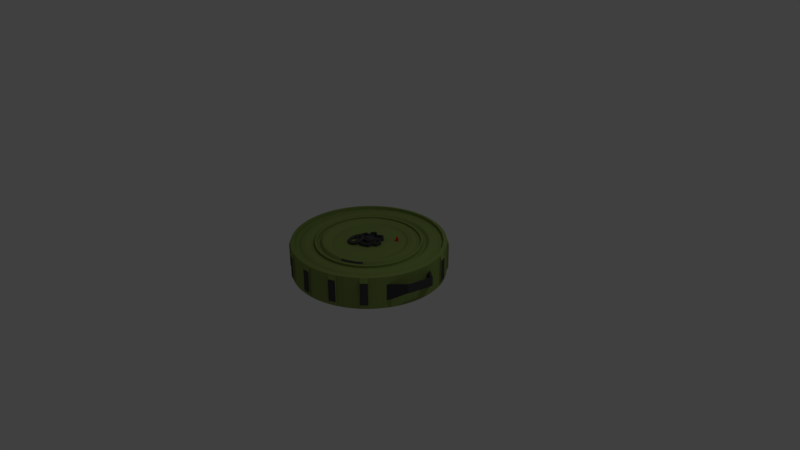 # Source: landmine.blend  (saved by Blender 2.79.0; exported with 4.5.12 LTS)
import bpy
from mathutils import Matrix  # noqa: F401  (used for matrix-valued properties, if any)

bpy.ops.wm.read_factory_settings(use_empty=True)
scene = bpy.context.scene
scene.name = 'Scene'

# ---- collections
col_collection_1 = bpy.data.collections.new('Collection 1'); scene.collection.children.link(col_collection_1)

# ---- materials (node trees are filled in below, after node groups)
mat_material_001 = bpy.data.materials.new('Material.001')
mat_material_001.alpha_threshold = 0.0
mat_material_001.use_transparent_shadow = False
mat_material_001.diffuse_color = (0.2332, 0.3185, 0.08695, 1.0)
mat_material_001.roughness = 0.5
mat_material_002 = bpy.data.materials.new('Material.002')
mat_material_002.alpha_threshold = 0.0
mat_material_002.use_transparent_shadow = False
mat_material_002.diffuse_color = (0.06495, 0.06495, 0.06495, 1.0)
mat_material_002.roughness = 0.5
mat_material_003 = bpy.data.materials.new('Material.003')
mat_material_003.alpha_threshold = 0.0
mat_material_003.use_transparent_shadow = False
mat_material_003.diffuse_color = (0.8, 0.004079, 0.0, 1.0)
mat_material_003.roughness = 0.5

# ---- material node trees

# ---- world
world_world = bpy.data.worlds.new('World'); scene.world = world_world
world_world.color = (0.05088, 0.05088, 0.05088)
world_world.use_sun_shadow = False
world_world.sun_shadow_jitter_overblur = 0.0
world_world.cycles.sampling_method = 'MANUAL'

# ---- cameras
cam_camera = bpy.data.cameras.new('Camera')
cam_camera.clip_end = 100.0
cam_camera.lens = 35.0
cam_camera.sensor_width = 32.0
cam_camera.sensor_height = 18.0
cam_camera.ortho_scale = 7.314
cam_camera.dof.focus_distance = 0.0
cam_camera.dof.aperture_fstop = 128.0

# ---- lights
light_lamp = bpy.data.lights.new('Lamp', 'POINT')
light_lamp.transmission_factor = 0.0
light_lamp.cutoff_distance = 30.0
light_lamp.energy = 100.0
light_lamp.shadow_buffer_clip_start = 1.001
light_lamp.shadow_soft_size = 0.1
light_lamp.shadow_maximum_resolution = 0.006
light_lamp.use_absolute_resolution = True

# ---- meshes
me_cylinder = bpy.data.meshes.new('Cylinder')
me_cylinder.from_pydata([(-3.725e-08, 0.9507, -1.0), (-0.04884, 0.9952, -0.9509), (0.04884, 0.9952, -0.9509), (-3.725e-08, 0.9507, 1.0), (0.04884, 0.9952, 0.9509), (-0.04884, 0.9952, 0.9509), (0.1855, 0.9324, -1.0), (0.1463, 0.9856, -0.9509), (0.2421, 0.9665, -0.9509), (0.1855, 0.9324, 1.0), (0.2421, 0.9665, 0.9509), (0.1463, 0.9856, 0.9509), (0.3638, 0.8783, -1.0), (0.3357, 0.9381, -0.9509), (0.426, 0.9007, -0.9509), (0.3638, 0.8783, 1.0), (0.426, 0.9007, 0.9509), (0.3357, 0.9381, 0.9509), (0.5282, 0.7905, -1.0), (0.5123, 0.8546, -0.9509), (0.5935, 0.8003, -0.9509), (0.5282, 0.7905, 1.0), (0.5935, 0.8003, 0.9509), (0.5123, 0.8546, 0.9509), (0.6722, 0.6722, -1.0), (0.6692, 0.7382, -0.9509), (0.7382, 0.6692, -0.9509), (0.6722, 0.6722, 1.0), (0.7382, 0.6692, 0.9509), (0.6692, 0.7382, 0.9509), (0.7905, 0.5282, -1.0), (0.8003, 0.5935, -0.9509), (0.8546, 0.5123, -0.9509), (0.7905, 0.5282, 1.0), (0.8546, 0.5123, 0.9509), (0.8003, 0.5935, 0.9509), (0.8783, 0.3638, -1.0), (0.9007, 0.426, -0.9509), (0.9381, 0.3357, -0.9509), (0.8783, 0.3638, 1.0), (0.9381, 0.3357, 0.9509), (0.9007, 0.426, 0.9509), (0.9324, 0.1855, -1.0), (0.9665, 0.2421, -0.9509), (0.9856, 0.1463, -0.9509), (0.9324, 0.1855, 1.0), (0.9856, 0.1463, 0.9509), (0.9665, 0.2421, 0.9509), (0.9507, 6.054e-08, -1.0), (0.9952, 0.04884, -0.9509), (0.9952, -0.04884, -0.9509), (0.9507, 6.007e-08, 1.0), (0.9952, -0.04884, 0.9509), (0.9952, 0.04884, 0.9509), (0.9324, -0.1855, -1.0), (0.9856, -0.1463, -0.9509), (0.9665, -0.2421, -0.9509), (0.9324, -0.1855, 1.0), (0.9665, -0.2421, 0.9509), (0.9856, -0.1463, 0.9509), (0.8783, -0.3638, -1.0), (0.9381, -0.3357, -0.9509), (0.9007, -0.426, -0.9509), (0.8783, -0.3638, 1.0), (0.9007, -0.426, 0.9509), (0.9381, -0.3357, 0.9509), (0.7905, -0.5282, -1.0), (0.8546, -0.5123, -0.9509), (0.8003, -0.5935, -0.9509), (0.7905, -0.5282, 1.0), (0.8003, -0.5935, 0.9509), (0.8546, -0.5123, 0.9509), (0.6722, -0.6722, -1.0), (0.7382, -0.6692, -0.9509), (0.6692, -0.7382, -0.9509), (0.6722, -0.6722, 1.0), (0.6692, -0.7382, 0.9509), (0.7382, -0.6692, 0.9509), (0.5282, -0.7905, -1.0), (0.5935, -0.8003, -0.9509), (0.5123, -0.8546, -0.9509), (0.5282, -0.7905, 1.0), (0.5123, -0.8546, 0.9509), (0.5935, -0.8003, 0.9509), (0.3638, -0.8783, -1.0), (0.426, -0.9007, -0.9509), (0.3357, -0.9381, -0.9509), (0.3638, -0.8783, 1.0), (0.3357, -0.9381, 0.9509), (0.426, -0.9007, 0.9509), (0.1855, -0.9324, -1.0), (0.2421, -0.9665, -0.9509), (0.1463, -0.9856, -0.9509), (0.1855, -0.9324, 1.0), (0.1463, -0.9856, 0.9509), (0.2421, -0.9665, 0.9509), (-2.957e-07, -0.9507, -1.0), (0.04884, -0.9952, -0.9509), (-0.04884, -0.9952, -0.9509), (-2.957e-07, -0.9507, 1.0), (-0.04884, -0.9952, 0.9509), (0.04884, -0.9952, 0.9509), (-0.1855, -0.9324, -1.0), (-0.1463, -0.9856, -0.9509), (-0.2421, -0.9665, -0.9509), (-0.1855, -0.9324, 1.0), (-0.2421, -0.9665, 0.9509), (-0.1463, -0.9856, 0.9509), (-0.3638, -0.8783, -1.0), (-0.3357, -0.9381, -0.9509), (-0.426, -0.9007, -0.9509), (-0.3638, -0.8783, 1.0), (-0.426, -0.9007, 0.9509), (-0.3357, -0.9381, 0.9509), (-0.5282, -0.7905, -1.0), (-0.5123, -0.8546, -0.9509), (-0.5935, -0.8003, -0.9509), (-0.5282, -0.7905, 1.0), (-0.5935, -0.8003, 0.9509), (-0.5123, -0.8546, 0.9509), (-0.6722, -0.6722, -1.0), (-0.6692, -0.7382, -0.9509), (-0.7382, -0.6692, -0.9509), (-0.6722, -0.6722, 1.0), (-0.7382, -0.6692, 0.9509), (-0.6692, -0.7382, 0.9509), (-0.7905, -0.5282, -1.0), (-0.8003, -0.5935, -0.9509), (-0.8546, -0.5123, -0.9509), (-0.7905, -0.5282, 1.0), (-0.8546, -0.5123, 0.9509), (-0.8003, -0.5935, 0.9509), (-0.8783, -0.3638, -1.0), (-0.9007, -0.426, -0.9509), (-0.9381, -0.3357, -0.9509), (-0.8783, -0.3638, 1.0), (-0.9381, -0.3357, 0.9509), (-0.9007, -0.426, 0.9509), (-0.9324, -0.1855, -1.0), (-0.9665, -0.242, -0.9509), (-0.9856, -0.1463, -0.9509), (-0.9324, -0.1855, 1.0), (-0.9856, -0.1463, 0.9509), (-0.9665, -0.242, 0.9509), (-0.9507, 8.764e-07, -1.0), (-0.9952, -0.04884, -0.9509), (-0.9952, 0.04884, -0.9509), (-0.9507, 8.759e-07, 1.0), (-0.9952, 0.04884, 0.9509), (-0.9952, -0.04884, 0.9509), (-0.9324, 0.1855, -1.0), (-0.9856, 0.1463, -0.9509), (-0.9665, 0.2421, -0.9509), (-0.9324, 0.1855, 1.0), (-0.9665, 0.2421, 0.9509), (-0.9856, 0.1463, 0.9509), (-0.8783, 0.3638, -1.0), (-0.9381, 0.3357, -0.9509), (-0.9007, 0.426, -0.9509), (-0.8783, 0.3638, 1.0), (-0.9007, 0.426, 0.9509), (-0.9381, 0.3357, 0.9509), (-0.7905, 0.5282, -1.0), (-0.8546, 0.5123, -0.9509), (-0.8003, 0.5935, -0.9509), (-0.7905, 0.5282, 1.0), (-0.8003, 0.5935, 0.9509), (-0.8546, 0.5123, 0.9509), (-0.6722, 0.6722, -1.0), (-0.7382, 0.6692, -0.9509), (-0.6692, 0.7382, -0.9509), (-0.6722, 0.6722, 1.0), (-0.6692, 0.7382, 0.9509), (-0.7382, 0.6692, 0.9509), (-0.5282, 0.7905, -1.0), (-0.5935, 0.8003, -0.9509), (-0.5123, 0.8546, -0.9509), (-0.5282, 0.7905, 1.0), (-0.5123, 0.8546, 0.9509), (-0.5935, 0.8003, 0.9509), (-0.3638, 0.8783, -1.0), (-0.426, 0.9007, -0.9509), (-0.3357, 0.9381, -0.9509), (-0.3638, 0.8783, 1.0), (-0.3357, 0.9381, 0.9509), (-0.426, 0.9007, 0.9509), (-0.1855, 0.9324, -1.0), (-0.242, 0.9665, -0.9509), (-0.1463, 0.9856, -0.9509), (-0.1855, 0.9324, 1.0), (-0.1463, 0.9856, 0.9509), (-0.242, 0.9665, 0.9509), (-1.642e-07, 0.6897, 0.7742), (0.1345, 0.6764, 0.7742), (0.2639, 0.6372, 0.7742), (0.3832, 0.5734, 0.7742), (0.4877, 0.4877, 0.7742), (0.5734, 0.3832, 0.7742), (0.6372, 0.2639, 0.7742), (0.6764, 0.1345, 0.7742), (0.6897, 1.785e-08, 0.7742), (0.6764, -0.1345, 0.7742), (0.6372, -0.2639, 0.7742), (0.5734, -0.3832, 0.7742), (0.4877, -0.4877, 0.7742), (0.3832, -0.5734, 0.7742), (0.2639, -0.6372, 0.7742), (0.1345, -0.6764, 0.7742), (-1.981e-07, -0.6897, 0.7742), (-0.1345, -0.6764, 0.7742), (-0.2639, -0.6372, 0.7742), (-0.3832, -0.5734, 0.7742), (-0.4877, -0.4877, 0.7742), (-0.5734, -0.3832, 0.7742), (-0.6372, -0.2639, 0.7742), (-0.6764, -0.1345, 0.7742), (-0.6897, 6.183e-07, 0.7742), (-0.6764, 0.1345, 0.7742), (-0.6372, 0.2639, 0.7742), (-0.5734, 0.3832, 0.7742), (-0.4877, 0.4877, 0.7742), (-0.3832, 0.5734, 0.7742), (-0.2639, 0.6372, 0.7742), (-0.1345, 0.6764, 0.7742), (-3.764e-08, 0.9507, 0.8165), (0.1855, 0.9324, 0.8165), (0.3638, 0.8783, 0.8165), (0.5282, 0.7905, 0.8165), (0.6722, 0.6722, 0.8165), (0.7905, 0.5282, 0.8165), (0.8783, 0.3638, 0.8165), (0.9324, 0.1855, 0.8165), (0.9507, 6.007e-08, 0.8165), (0.9324, -0.1855, 0.8165), (0.8783, -0.3638, 0.8165), (0.7905, -0.5282, 0.8165), (0.6722, -0.6722, 0.8165), (0.5282, -0.7905, 0.8165), (0.3638, -0.8783, 0.8165), (0.1855, -0.9324, 0.8165), (-2.961e-07, -0.9507, 0.8165), (-0.1855, -0.9324, 0.8165), (-0.3638, -0.8783, 0.8165), (-0.5282, -0.7905, 0.8165), (-0.6722, -0.6722, 0.8165), (-0.7905, -0.5282, 0.8165), (-0.8783, -0.3638, 0.8165), (-0.9324, -0.1855, 0.8165), (-0.9507, 8.759e-07, 0.8165), (-0.9324, 0.1855, 0.8165), (-0.8783, 0.3638, 0.8165), (-0.7905, 0.5282, 0.8165), (-0.6722, 0.6722, 0.8165), (-0.5282, 0.7905, 0.8165), (-0.3638, 0.8783, 0.8165), (-0.1855, 0.9324, 0.8165), (-6.287e-08, 0.89, 0.8165), (0.1736, 0.8729, 0.8165), (0.3406, 0.8222, 0.8165), (0.4944, 0.74, 0.8165), (0.6293, 0.6293, 0.8165), (0.74, 0.4944, 0.8165), (0.8222, 0.3406, 0.8165), (0.8729, 0.1736, 0.8165), (0.89, 5.075e-08, 0.8165), (0.8729, -0.1736, 0.8165), (0.8222, -0.3406, 0.8165), (0.74, -0.4944, 0.8165), (0.6293, -0.6293, 0.8165), (0.4944, -0.74, 0.8165), (0.3406, -0.8222, 0.8165), (0.1736, -0.8729, 0.8165), (-2.763e-07, -0.89, 0.8165), (-0.1736, -0.8729, 0.8165), (-0.3406, -0.8222, 0.8165), (-0.4944, -0.74, 0.8165), (-0.6293, -0.6293, 0.8165), (-0.74, -0.4944, 0.8165), (-0.8222, -0.3406, 0.8165), (-0.8729, -0.1736, 0.8165), (-0.89, 8.216e-07, 0.8165), (-0.8729, 0.1736, 0.8165), (-0.8222, 0.3406, 0.8165), (-0.74, 0.4944, 0.8165), (-0.6293, 0.6293, 0.8165), (-0.4944, 0.74, 0.8165), (-0.3406, 0.8222, 0.8165), (-0.1736, 0.8729, 0.8165), (-7.555e-08, 0.8622, 0.872), (0.1682, 0.8456, 0.872), (0.3299, 0.7966, 0.872), (0.479, 0.7169, 0.872), (0.6097, 0.6097, 0.872), (0.7169, 0.479, 0.872), (0.7966, 0.3299, 0.872), (0.8456, 0.1682, 0.872), (0.8622, 4.649e-08, 0.872), (0.8456, -0.1682, 0.872), (0.7966, -0.3299, 0.872), (0.7169, -0.479, 0.872), (0.6097, -0.6097, 0.872), (0.479, -0.7169, 0.872), (0.3299, -0.7966, 0.872), (0.1682, -0.8456, 0.872), (-2.661e-07, -0.8622, 0.872), (-0.1682, -0.8456, 0.872), (-0.3299, -0.7966, 0.872), (-0.479, -0.7169, 0.872), (-0.6097, -0.6097, 0.872), (-0.7169, -0.479, 0.872), (-0.7966, -0.3299, 0.872), (-0.8456, -0.1682, 0.872), (-0.8622, 7.949e-07, 0.872), (-0.8456, 0.1682, 0.872), (-0.7966, 0.3299, 0.872), (-0.7169, 0.479, 0.872), (-0.6097, 0.6097, 0.872), (-0.479, 0.7169, 0.872), (-0.3299, 0.7966, 0.872), (-0.1682, 0.8456, 0.872), (-1.001e-07, 0.8098, 0.9148), (0.158, 0.7942, 0.9148), (0.3099, 0.7482, 0.9148), (0.4499, 0.6733, 0.9148), (0.5726, 0.5726, 0.9148), (0.6733, 0.4499, 0.9148), (0.7482, 0.3099, 0.9148), (0.7942, 0.158, 0.9148), (0.8098, 3.825e-08, 0.9148), (0.7942, -0.158, 0.9148), (0.7482, -0.3099, 0.9148), (0.6733, -0.4499, 0.9148), (0.5726, -0.5726, 0.9148), (0.4499, -0.6733, 0.9148), (0.3099, -0.7482, 0.9148), (0.158, -0.7942, 0.9148), (-2.473e-07, -0.8098, 0.9148), (-0.158, -0.7942, 0.9148), (-0.3099, -0.7482, 0.9148), (-0.4499, -0.6733, 0.9148), (-0.5726, -0.5726, 0.9148), (-0.6733, -0.4499, 0.9148), (-0.7482, -0.3099, 0.9148), (-0.7942, -0.158, 0.9148), (-0.8098, 7.431e-07, 0.9148), (-0.7942, 0.158, 0.9148), (-0.7482, 0.3099, 0.9148), (-0.6733, 0.4499, 0.9148), (-0.5726, 0.5726, 0.9148), (-0.4499, 0.6733, 0.9148), (-0.3099, 0.7482, 0.9148), (-0.158, 0.7942, 0.9148), (-1.206e-07, 0.7688, 0.9148), (0.15, 0.754, 0.9148), (0.2942, 0.7103, 0.9148), (0.4271, 0.6392, 0.9148), (0.5436, 0.5436, 0.9148), (0.6392, 0.4271, 0.9148), (0.7103, 0.2942, 0.9148), (0.754, 0.15, 0.9148), (0.7688, 3.149e-08, 0.9148), (0.754, -0.15, 0.9148), (0.7103, -0.2942, 0.9148), (0.6392, -0.4271, 0.9148), (0.5436, -0.5436, 0.9148), (0.4271, -0.6392, 0.9148), (0.2942, -0.7103, 0.9148), (0.15, -0.754, 0.9148), (-2.315e-07, -0.7688, 0.9148), (-0.15, -0.754, 0.9148), (-0.2942, -0.7103, 0.9148), (-0.4271, -0.6392, 0.9148), (-0.5436, -0.5436, 0.9148), (-0.6392, -0.4271, 0.9148), (-0.7103, -0.2942, 0.9148), (-0.754, -0.15, 0.9148), (-0.7688, 6.998e-07, 0.9148), (-0.754, 0.15, 0.9148), (-0.7103, 0.2942, 0.9148), (-0.6392, 0.4271, 0.9148), (-0.5436, 0.5436, 0.9148), (-0.4271, 0.6392, 0.9148), (-0.2942, 0.7103, 0.9148), (-0.15, 0.754, 0.9148), (-1.398e-07, 0.7326, 0.7742), (0.1429, 0.7185, 0.7742), (0.2803, 0.6768, 0.7742), (0.407, 0.6091, 0.7742), (0.518, 0.518, 0.7742), (0.6091, 0.407, 0.7742), (0.6768, 0.2803, 0.7742), (0.7185, 0.1429, 0.7742), (0.7326, 2.54e-08, 0.7742), (0.7185, -0.1429, 0.7742), (0.6768, -0.2803, 0.7742), (0.6091, -0.407, 0.7742), (0.518, -0.518, 0.7742), (0.407, -0.6091, 0.7742), (0.2803, -0.6768, 0.7742), (0.1429, -0.7185, 0.7742), (-2.166e-07, -0.7326, 0.7742), (-0.1429, -0.7185, 0.7742), (-0.2803, -0.6768, 0.7742), (-0.407, -0.6091, 0.7742), (-0.518, -0.518, 0.7742), (-0.6091, -0.407, 0.7742), (-0.6768, -0.2803, 0.7742), (-0.7185, -0.1429, 0.7742), (-0.7326, 6.594e-07, 0.7742), (-0.7185, 0.1429, 0.7742), (-0.6768, 0.2803, 0.7742), (-0.6091, 0.407, 0.7742), (-0.518, 0.518, 0.7742), (-0.407, 0.6091, 0.7742), (-0.2803, 0.6768, 0.7742), (-0.1429, 0.7185, 0.7742), (-1.799e-07, 0.6629, 0.9146), (0.1293, 0.6502, 0.9146), (0.2537, 0.6124, 0.9146), (0.3683, 0.5512, 0.9146), (0.4687, 0.4687, 0.9146), (0.5512, 0.3683, 0.9146), (0.6124, 0.2537, 0.9146), (0.6502, 0.1293, 0.9146), (0.6629, 1.304e-08, 0.9146), (0.6502, -0.1293, 0.9146), (0.6124, -0.2537, 0.9146), (0.5512, -0.3683, 0.9146), (0.4687, -0.4687, 0.9146), (0.3683, -0.5512, 0.9146), (0.2537, -0.6124, 0.9146), (0.1293, -0.6502, 0.9146), (-1.86e-07, -0.6629, 0.9146), (-0.1293, -0.6502, 0.9146), (-0.2537, -0.6124, 0.9146), (-0.3683, -0.5512, 0.9146), (-0.4687, -0.4687, 0.9146), (-0.5512, -0.3683, 0.9146), (-0.6124, -0.2537, 0.9146), (-0.6502, -0.1293, 0.9146), (-0.6629, 5.911e-07, 0.9146), (-0.6502, 0.1293, 0.9146), (-0.6124, 0.2537, 0.9146), (-0.5512, 0.3683, 0.9146), (-0.4687, 0.4687, 0.9146), (-0.3683, 0.5512, 0.9146), (-0.2537, 0.6124, 0.9146), (-0.1293, 0.6502, 0.9146), (-1.641e-07, 0.6897, 0.9146), (0.1345, 0.6764, 0.9146), (0.2639, 0.6372, 0.9146), (0.3832, 0.5734, 0.9146), (0.4877, 0.4877, 0.9146), (0.5734, 0.3832, 0.9146), (0.6372, 0.2639, 0.9146), (0.6764, 0.1345, 0.9146), (0.6897, 1.785e-08, 0.9146), (0.6764, -0.1345, 0.9146), (0.6372, -0.2639, 0.9146), (0.5734, -0.3832, 0.9146), (0.4877, -0.4877, 0.9146), (0.3832, -0.5734, 0.9146), (0.2639, -0.6372, 0.9146), (0.1345, -0.6764, 0.9146), (-1.98e-07, -0.6897, 0.9146), (-0.1345, -0.6764, 0.9146), (-0.2639, -0.6372, 0.9146), (-0.3832, -0.5734, 0.9146), (-0.4877, -0.4877, 0.9146), (-0.5734, -0.3832, 0.9146), (-0.6372, -0.2639, 0.9146), (-0.6764, -0.1345, 0.9146), (-0.6897, 6.183e-07, 0.9146), (-0.6764, 0.1345, 0.9146), (-0.6372, 0.2639, 0.9146), (-0.5734, 0.3832, 0.9146), (-0.4877, 0.4877, 0.9146), (-0.3832, 0.5734, 0.9146), (-0.2639, 0.6372, 0.9146), (-0.1345, 0.6764, 0.9146), (-1.943e-07, 0.6254, 0.8065), (0.122, 0.6134, 0.8065), (0.2393, 0.5778, 0.8065), (0.3475, 0.52, 0.8065), (0.4422, 0.4422, 0.8065), (0.52, 0.3475, 0.8065), (0.5778, 0.2393, 0.8065), (0.6134, 0.122, 0.8065), (0.6254, 5.881e-09, 0.8065), (0.6134, -0.122, 0.8065), (0.5778, -0.2393, 0.8065), (0.52, -0.3475, 0.8065), (0.4107, -0.4603, 0.8412), (0.3441, -0.515, 0.8412), (0.237, -0.5722, 0.8412), (0.1546, -0.5972, 0.8412), (-1.775e-07, -0.6254, 0.8065), (-0.122, -0.6134, 0.8065), (-0.2393, -0.5778, 0.8065), (-0.3475, -0.52, 0.8065), (-0.4422, -0.4422, 0.8065), (-0.52, -0.3475, 0.8065), (-0.5778, -0.2393, 0.8065), (-0.6134, -0.122, 0.8065), (-0.6254, 5.596e-07, 0.8065), (-0.6134, 0.122, 0.8065), (-0.5778, 0.2393, 0.8065), (-0.52, 0.3475, 0.8065), (-0.4422, 0.4422, 0.8065), (-0.3475, 0.52, 0.8065), (-0.2393, 0.5778, 0.8065), (-0.122, 0.6134, 0.8065), (-1.8e-07, 0.6629, 0.8065), (0.1293, 0.6502, 0.8065), (0.2537, 0.6124, 0.8065), (0.3683, 0.5512, 0.8065), (0.4687, 0.4687, 0.8065), (0.5512, 0.3683, 0.8065), (0.6124, 0.2537, 0.8065), (0.6502, 0.1293, 0.8065), (0.6629, 1.304e-08, 0.8065), (0.6502, -0.1293, 0.8065), (0.6124, -0.2537, 0.8065), (0.5512, -0.3683, 0.8065), (0.4687, -0.4687, 0.8065), (0.3683, -0.5512, 0.8065), (0.2537, -0.6124, 0.8065), (0.1293, -0.6502, 0.8065), (-1.86e-07, -0.6629, 0.8065), (-0.1293, -0.6502, 0.8065), (-0.2537, -0.6124, 0.8065), (-0.3683, -0.5512, 0.8065), (-0.4687, -0.4687, 0.8065), (-0.5512, -0.3683, 0.8065), (-0.6124, -0.2537, 0.8065), (-0.6502, -0.1293, 0.8065), (-0.6629, 5.911e-07, 0.8065), (-0.6502, 0.1293, 0.8065), (-0.6124, 0.2537, 0.8065), (-0.5512, 0.3683, 0.8065), (-0.4687, 0.4687, 0.8065), (-0.3683, 0.5512, 0.8065), (-0.2537, 0.6124, 0.8065), (-0.1293, 0.6502, 0.8065), (-2.43e-07, 0.4741, 0.8282), (0.09249, 0.465, 0.8282), (0.1814, 0.438, 0.8282), (0.2634, 0.3942, 0.8282), (0.3352, 0.3352, 0.8282), (0.3942, 0.2634, 0.8282), (0.438, 0.1814, 0.8282), (0.465, 0.09249, 0.8282), (0.4741, -1.305e-08, 0.8282), (0.465, -0.09249, 0.8282), (0.438, -0.1814, 0.8282), (0.3942, -0.2634, 0.8282), (0.3352, -0.3352, 0.8282), (0.2634, -0.3942, 0.8282), (0.1814, -0.438, 0.8282), (0.09249, -0.465, 0.8282), (-1.323e-07, -0.4741, 0.8282), (-0.09249, -0.465, 0.8282), (-0.1814, -0.438, 0.8282), (-0.2634, -0.3942, 0.8282), (-0.3352, -0.3352, 0.8282), (-0.3942, -0.2634, 0.8282), (-0.438, -0.1814, 0.8282), (-0.465, -0.09249, 0.8282), (-0.4741, 4.438e-07, 0.8282), (-0.465, 0.09249, 0.8282), (-0.438, 0.1814, 0.8282), (-0.3942, 0.2634, 0.8282), (-0.3352, 0.3352, 0.8282), (-0.2634, 0.3942, 0.8282), (-0.1814, 0.438, 0.8282), (-0.09249, 0.465, 0.8282), (-1.831e-07, 0.597, 0.9683), (0.1165, 0.5855, 0.9683), (0.2285, 0.5516, 0.9683), (0.3317, 0.4964, 0.9683), (0.4221, 0.4221, 0.9683), (0.4964, 0.3317, 0.9683), (0.5516, 0.2285, 0.9683), (0.5855, 0.1165, 0.9683), (0.597, 1.458e-08, 0.9683), (0.5855, -0.1165, 0.9683), (0.5516, -0.2285, 0.9683), (0.4964, -0.3317, 0.9683), (0.3992, -0.4488, 0.9335), (0.335, -0.5014, 0.9335), (0.2308, -0.5571, 0.9335), (0.1514, -0.5813, 0.9335), (-1.67e-07, -0.597, 0.9683), (-0.1165, -0.5855, 0.9683), (-0.2285, -0.5516, 0.9683), (-0.3317, -0.4964, 0.9683), (-0.4221, -0.4221, 0.9683), (-0.4964, -0.3317, 0.9683), (-0.5516, -0.2285, 0.9683), (-0.5855, -0.1165, 0.9683), (-0.597, 5.431e-07, 0.9683), (-0.5855, 0.1165, 0.9683), (-0.5516, 0.2285, 0.9683), (-0.4964, 0.3317, 0.9683), (-0.4221, 0.4221, 0.9683), (-0.3317, 0.4964, 0.9683), (-0.2285, 0.5516, 0.9683), (-0.1165, 0.5855, 0.9683), (-1.974e-07, 0.5653, 0.9683), (0.1103, 0.5544, 0.9683), (0.2163, 0.5222, 0.9683), (0.314, 0.47, 0.9683), (0.3997, 0.3997, 0.9683), (0.47, 0.314, 0.9683), (0.5222, 0.2163, 0.9683), (0.5544, 0.1103, 0.9683), (0.5653, 7.93e-09, 0.9683), (0.5544, -0.1103, 0.9683), (0.5222, -0.2163, 0.9683), (0.47, -0.314, 0.9683), (0.3997, -0.3997, 0.9683), (0.314, -0.47, 0.9683), (0.2163, -0.5222, 0.9683), (0.1103, -0.5544, 0.9683), (-1.587e-07, -0.5653, 0.9683), (-0.1103, -0.5544, 0.9683), (-0.2163, -0.5222, 0.9683), (-0.314, -0.47, 0.9683), (-0.3997, -0.3997, 0.9683), (-0.47, -0.314, 0.9683), (-0.5222, -0.2163, 0.9683), (-0.5544, -0.1103, 0.9683), (-0.5653, 5.134e-07, 0.9683), (-0.5544, 0.1103, 0.9683), (-0.5222, 0.2163, 0.9683), (-0.47, 0.314, 0.9683), (-0.3997, 0.3997, 0.9683), (-0.314, 0.47, 0.9683), (-0.2163, 0.5222, 0.9683), (-0.1103, 0.5544, 0.9683), (-2.284e-07, 0.5012, 0.9038), (0.09778, 0.4916, 0.9038), (0.1918, 0.4631, 0.9038), (0.2785, 0.4168, 0.9038), (0.3544, 0.3544, 0.9038), (0.4168, 0.2785, 0.9038), (0.4631, 0.1918, 0.9038), (0.4916, 0.09778, 0.9038), (0.5012, -6.45e-09, 0.9038), (0.4916, -0.09778, 0.9038), (0.4631, -0.1918, 0.9038), (0.4168, -0.2785, 0.9038), (0.3544, -0.3544, 0.9038), (0.2785, -0.4168, 0.9038), (0.1918, -0.4631, 0.9038), (0.09778, -0.4916, 0.9038), (-1.41e-07, -0.5012, 0.9038), (-0.09779, -0.4916, 0.9038), (-0.1918, -0.4631, 0.9038), (-0.2785, -0.4168, 0.9038), (-0.3544, -0.3544, 0.9038), (-0.4168, -0.2785, 0.9038), (-0.4631, -0.1918, 0.9038), (-0.4916, -0.09778, 0.9038), (-0.5012, 4.667e-07, 0.9038), (-0.4916, 0.09779, 0.9038), (-0.4631, 0.1918, 0.9038), (-0.4168, 0.2785, 0.9038), (-0.3544, 0.3544, 0.9038), (-0.2785, 0.4168, 0.9038), (-0.1918, 0.4631, 0.9038), (-0.09778, 0.4916, 0.9038), (0.9007, -0.426, 0.0), (0.8777, -0.4691, -0.9509), (0.8777, -0.4691, 0.9509), (0.8546, -0.5123, 0.0), (1.104, -0.3561, 0.4345), (0.9007, -0.426, -0.4755), (0.8661, -0.4907, -0.9509), (0.8892, -0.4475, 0.9509), (0.8546, -0.5123, 0.4755), (0.9007, -0.426, 0.4755), (0.8892, -0.4475, -0.9509), (0.8661, -0.4907, 0.9509), (0.8546, -0.5123, -0.4755), (0.8661, -0.4907, 0.0), (0.8892, -0.4475, 0.0), (0.8777, -0.4691, -0.4755), (0.8777, -0.4691, 0.4755), (0.8892, -0.4475, 0.4755), (0.8892, -0.4475, -0.4755), (0.8661, -0.4907, -0.4755), (0.8661, -0.4907, 0.4755), (0.9856, 0.1463, 0.0), (0.9904, 0.09755, -0.9509), (0.9904, 0.09755, 0.9509), (0.9952, 0.04884, 0.0), (1.11, -0.3438, 0.4345), (0.9856, 0.1463, -0.4755), (0.9928, 0.07319, -0.9509), (0.988, 0.1219, 0.9509), (0.9952, 0.04884, 0.4755), (0.9856, 0.1463, 0.4755), (0.988, 0.1219, -0.9509), (0.9928, 0.07319, 0.9509), (0.9952, 0.04884, -0.4755), (0.9928, 0.07319, 0.0), (0.988, 0.1219, 0.0), (0.9904, 0.09755, -0.4755), (0.9904, 0.09755, 0.4755), (0.988, 0.1219, 0.4755), (0.988, 0.1219, -0.4755), (0.9928, 0.07319, -0.4755), (0.9928, 0.07319, 0.4755), (1.101, -0.3419, 0.4345), (1.094, -0.3542, 0.706), (1.088, -0.3665, 0.4345), (1.094, -0.3542, 0.1631), (1.101, -0.3419, 0.706), (1.101, -0.3419, 0.1631), (1.088, -0.3665, 0.1631), (1.088, -0.3665, 0.706), (1.157, -0.01677, 0.4345), (1.159, -0.03067, 0.706), (1.16, -0.04457, 0.4345), (1.159, -0.03067, 0.1631), (1.157, -0.01677, 0.706), (1.157, -0.01677, 0.1631), (1.16, -0.04457, 0.1631), (1.16, -0.04457, 0.706), (1.104, -0.3561, 0.706), (1.097, -0.3684, 0.4345), (1.104, -0.3561, 0.1631), (1.11, -0.3438, 0.706), (1.11, -0.3438, 0.1631), (1.097, -0.3684, 0.1631), (1.097, -0.3684, 0.706), (1.167, -0.01869, 0.4345), (1.168, -0.03259, 0.4345), (1.168, -0.03259, 0.706), (1.17, -0.0465, 0.4345), (1.168, -0.03259, 0.1631), (1.167, -0.01869, 0.706), (1.167, -0.01869, 0.1631), (1.17, -0.0465, 0.1631), (1.17, -0.0465, 0.706), (1.17, -0.04593, 0.4345), (1.16, -0.044, 0.4345), (1.16, -0.044, 0.706), (1.16, -0.044, 0.1631), (1.17, -0.04593, 0.706), (1.17, -0.04593, 0.1631), (-0.1024, 0.1407, 0.8279), (-0.05329, 0.1826, 0.8275), (0.00786, 0.1396, 0.8282), (0.07273, 0.1821, 0.8282), (0.129, 0.1372, 0.8282), (0.1103, 0.07415, 0.829), (0.1838, 0.03979, 0.8282), (0.1827, -0.03777, 0.8282), (0.1317, -0.06692, 0.8282), (0.1264, -0.1237, 0.8282), (0.03264, -0.1712, 0.8282), (-0.009643, -0.1329, 0.8282), (-0.06666, -0.1414, 0.8282), (-0.1224, -0.09397, 0.8282), (-0.09489, -0.0263, 0.8282), (-0.1587, 0.005361, 0.8282), (-0.138, 0.07914, 0.8281), (-0.0813, 0.07702, 0.8282), (-0.08404, 0.1355, 1.036), (-0.05235, 0.1626, 1.036), (0.00754, 0.1205, 1.037), (0.0718, 0.1626, 1.037), (0.1108, 0.1315, 1.037), (0.09121, 0.06559, 1.037), (0.1678, 0.02977, 1.037), (0.167, -0.0285, 1.037), (0.1167, -0.05725, 1.037), (0.1115, -0.1136, 1.037), (0.0352, -0.1522, 1.037), (-0.004567, -0.1161, 1.037), (-0.06188, -0.1247, 1.037), (-0.1034, -0.08933, 1.037), (-0.0747, -0.01864, 1.037), (-0.1399, 0.01372, 1.037), (-0.1262, 0.06285, 1.037), (-0.05908, 0.06035, 1.037), (-0.1024, 0.1407, 1.036), (-0.05329, 0.1826, 1.036), (0.007852, 0.1396, 1.037), (0.07272, 0.1821, 1.037), (0.129, 0.1372, 1.037), (0.1103, 0.07416, 1.037), (0.1838, 0.03979, 1.037), (0.1827, -0.03776, 1.037), (0.1317, -0.06692, 1.037), (0.1264, -0.1237, 1.037), (0.03264, -0.1712, 1.037), (-0.009651, -0.1329, 1.037), (-0.06666, -0.1414, 1.037), (-0.1224, -0.09397, 1.037), (-0.0949, -0.0263, 1.037), (-0.1587, 0.005364, 1.037), (-0.138, 0.07914, 1.037), (-0.0813, 0.07703, 1.037), (-0.08403, 0.1355, 0.8733), (-0.05234, 0.1626, 0.8729), (0.007547, 0.1205, 0.8736), (0.07181, 0.1626, 0.8736), (0.1108, 0.1315, 0.8736), (0.09121, 0.06559, 0.8744), (0.1678, 0.02977, 0.8736), (0.167, -0.0285, 0.8736), (0.1167, -0.05726, 0.8736), (0.1115, -0.1136, 0.8736), (0.03521, -0.1522, 0.8736), (-0.004561, -0.1161, 0.8736), (-0.06187, -0.1247, 0.8736), (-0.1034, -0.08933, 0.8736), (-0.07469, -0.01864, 0.8736), (-0.1399, 0.01372, 0.8736), (-0.1262, 0.06285, 0.8735), (-0.05908, 0.06035, 0.8737), (0.2444, 0.2411, 0.8282), (0.2242, 0.2561, 0.8282), (0.2421, 0.2863, 0.8282), (0.2674, 0.2627, 0.8282), (0.2444, 0.2463, 1.06), (0.2294, 0.2575, 1.06), (0.2427, 0.2799, 1.06), (0.2615, 0.2624, 1.06), (1.863e-09, 0.07008, 0.3964), (5.867e-09, 0.05097, 1.024), (0.01367, 0.06873, 0.3964), (0.009945, 0.05, 1.024), (0.02682, 0.06474, 0.3964), (0.01951, 0.04709, 1.024), (0.03893, 0.05827, 0.3964), (0.02832, 0.04238, 1.024), (0.04955, 0.04955, 0.3964), (0.03604, 0.03604, 1.024), (0.05827, 0.03893, 0.3964), (0.04238, 0.02832, 1.024), (0.06474, 0.02682, 0.3964), (0.04709, 0.01951, 1.024), (0.06873, 0.01367, 0.3964), (0.05, 0.009945, 1.024), (0.07008, -7.451e-09, 0.3964), (0.05097, -7.451e-09, 1.024), (0.06873, -0.01367, 0.3964), (0.05, -0.009945, 1.024), (0.06474, -0.02682, 0.3964), (0.04709, -0.01951, 1.024), (0.05827, -0.03893, 0.3964), (0.04238, -0.02832, 1.024), (0.04955, -0.04955, 0.3964), (0.03604, -0.03604, 1.024), (0.03893, -0.05827, 0.3964), (0.02832, -0.04238, 1.024), (0.02682, -0.06474, 0.3964), (0.01951, -0.04709, 1.024), (0.01367, -0.06873, 0.3964), (0.009945, -0.05, 1.024), (-2.794e-08, -0.07008, 0.3964), (1.332e-08, -0.05097, 1.024), (-0.01367, -0.06873, 0.3964), (-0.009945, -0.05, 1.024), (-0.02682, -0.06474, 0.3964), (-0.01951, -0.04709, 1.024), (-0.03893, -0.05827, 0.3964), (-0.02832, -0.04238, 1.024), (-0.04955, -0.04955, 0.3964), (-0.03604, -0.03604, 1.024), (-0.05827, -0.03893, 0.3964), (-0.04238, -0.02832, 1.024), (-0.06474, -0.02682, 0.3964), (-0.04709, -0.01951, 1.024), (-0.06873, -0.01367, 0.3964), (-0.05, -0.009945, 1.024), (-0.07008, 5.215e-08, 0.3964), (-0.05097, 1.09e-08, 1.024), (-0.06873, 0.01367, 0.3964), (-0.05, 0.009945, 1.024), (-0.06474, 0.02682, 0.3964), (-0.04709, 0.01951, 1.024), (-0.05827, 0.03893, 0.3964), (-0.04238, 0.02832, 1.024), (-0.04955, 0.04955, 0.3964), (-0.03604, 0.03604, 1.024), (-0.03893, 0.05827, 0.3964), (-0.02832, 0.04238, 1.024), (-0.02682, 0.06474, 0.3964), (-0.01951, 0.04709, 1.024), (-0.01367, 0.06873, 0.3964), (-0.009945, 0.05, 1.024), (0.01367, 0.06873, 1.024), (1.863e-09, 0.07008, 1.024), (0.02682, 0.06474, 1.024), (0.03893, 0.05827, 1.024), (0.04955, 0.04955, 1.024), (0.05827, 0.03893, 1.024), (0.06474, 0.02682, 1.024), (0.06873, 0.01367, 1.024), (0.07008, -7.451e-09, 1.024), (0.06873, -0.01367, 1.024), (0.06474, -0.02682, 1.024), (0.05827, -0.03893, 1.024), (0.04955, -0.04955, 1.024), (0.03893, -0.05827, 1.024), (0.02682, -0.06474, 1.024), (0.01367, -0.06873, 1.024), (-2.794e-08, -0.07008, 1.024), (-0.01367, -0.06873, 1.024), (-0.02682, -0.06474, 1.024), (-0.03893, -0.05827, 1.024), (-0.04955, -0.04955, 1.024), (-0.05827, -0.03893, 1.024), (-0.06474, -0.02682, 1.024), (-0.06873, -0.01367, 1.024), (-0.07008, 5.215e-08, 1.024), (-0.06873, 0.01367, 1.024), (-0.06474, 0.02682, 1.024), (-0.05827, 0.03893, 1.024), (-0.04955, 0.04955, 1.024), (-0.03893, 0.05827, 1.024), (-0.02682, 0.06474, 1.024), (-0.01367, 0.06873, 1.024), (0.006742, 0.0339, 1.119), (2.403e-09, 0.03456, 1.119), (0.01323, 0.03193, 1.119), (0.0192, 0.02874, 1.119), (0.02444, 0.02444, 1.119), (0.02874, 0.0192, 1.119), (0.03193, 0.01323, 1.119), (0.0339, 0.006742, 1.119), (0.03456, -8.425e-09, 1.119), (0.0339, -0.006742, 1.119), (0.03193, -0.01323, 1.119), (0.02874, -0.0192, 1.119), (0.02444, -0.02444, 1.119), (0.0192, -0.02874, 1.119), (0.01323, -0.03193, 1.119), (0.006742, -0.0339, 1.119), (7.455e-09, -0.03456, 1.119), (-0.006742, -0.0339, 1.119), (-0.01323, -0.03193, 1.119), (-0.0192, -0.02874, 1.119), (-0.02444, -0.02444, 1.119), (-0.02874, -0.0192, 1.119), (-0.03193, -0.01323, 1.119), (-0.0339, -0.006742, 1.119), (-0.03456, 4.013e-09, 1.119), (-0.0339, 0.006742, 1.119), (-0.03193, 0.01323, 1.119), (-0.02874, 0.0192, 1.119), (-0.02444, 0.02444, 1.119), (-0.0192, 0.02874, 1.119), (-0.01323, 0.03193, 1.119), (-0.006742, 0.0339, 1.119), (0.006792, -0.1298, 1.083), (0.006435, -0.1276, 1.031), (0.0002487, -0.126, 0.987), (-0.01011, -0.1255, 0.962), (-0.02187, -0.126, 0.9632), (-0.03187, -0.1276, 0.99), (-0.03744, -0.1298, 1.035), (-0.03708, -0.132, 1.087), (-0.0309, -0.1336, 1.132), (-0.02054, -0.1342, 1.157), (-0.00878, -0.1336, 1.155), (0.001222, -0.132, 1.128), (0.006509, -0.1444, 1.07), (0.00616, -0.1418, 1.018), (-5.618e-06, -0.1392, 0.9749), (-0.01034, -0.1371, 0.9513), (-0.02206, -0.1362, 0.9538), (-0.03205, -0.1368, 0.9817), (-0.03761, -0.1386, 1.027), (-0.03726, -0.1411, 1.079), (-0.03109, -0.1438, 1.122), (-0.02076, -0.1458, 1.146), (-0.009035, -0.1467, 1.143), (0.0009474, -0.1462, 1.115), (0.004339, -0.1587, 1.054), (0.004049, -0.1558, 1.003), (-0.001958, -0.152, 0.9612), (-0.01207, -0.1486, 0.9392), (-0.02358, -0.1463, 0.9432), (-0.03341, -0.1457, 0.9721), (-0.03891, -0.1471, 1.018), (-0.03862, -0.1501, 1.069), (-0.03261, -0.1538, 1.112), (-0.0225, -0.1573, 1.134), (-0.01099, -0.1596, 1.13), (-0.001164, -0.1601, 1.101), (0.0003196, -0.1725, 1.038), (0.0001366, -0.1692, 0.9871), (-0.005576, -0.1645, 0.9462), (-0.01529, -0.1596, 0.9258), (-0.0264, -0.1559, 0.9314), (-0.03593, -0.1544, 0.9616), (-0.04132, -0.1554, 1.008), (-0.04114, -0.1588, 1.059), (-0.03543, -0.1635, 1.1), (-0.02571, -0.1683, 1.12), (-0.01461, -0.172, 1.115), (-0.005076, -0.1736, 1.084), (-0.005482, -0.1856, 1.02), (-0.005509, -0.1819, 0.9696), (-0.0108, -0.1763, 0.93), (-0.01993, -0.1701, 0.9114), (-0.03046, -0.1651, 0.9188), (-0.03956, -0.1626, 0.9504), (-0.0448, -0.1633, 0.9975), (-0.04478, -0.167, 1.048), (-0.03949, -0.1726, 1.087), (-0.03036, -0.1788, 1.106), (-0.01983, -0.1838, 1.098), (-0.01072, -0.1863, 1.067), (-0.01296, -0.1978, 1.001), (-0.01279, -0.1938, 0.9512), (-0.01753, -0.1872, 0.9129), (-0.02592, -0.1798, 0.8962), (-0.0357, -0.1736, 0.9056), (-0.04425, -0.1702, 0.9385), (-0.04929, -0.1706, 0.9861), (-0.04947, -0.1746, 1.036), (-0.04473, -0.1811, 1.074), (-0.03634, -0.1885, 1.091), (-0.02656, -0.1947, 1.081), (-0.018, -0.1981, 1.048), (-0.022, -0.2087, 0.9812), (-0.02159, -0.2044, 0.9321), (-0.02567, -0.1971, 0.8953), (-0.03315, -0.1886, 0.8805), (-0.04202, -0.1813, 0.8919), (-0.04992, -0.1771, 0.9262), (-0.05472, -0.1772, 0.9744), (-0.05513, -0.1815, 1.023), (-0.05105, -0.1888, 1.06), (-0.04357, -0.1973, 1.075), (-0.03469, -0.2046, 1.064), (-0.0268, -0.2088, 1.029), (-0.03244, -0.2184, 0.9613), (-0.03174, -0.2138, 0.9128), (-0.03506, -0.2057, 0.8774), (-0.04149, -0.1963, 0.8646), (-0.04933, -0.188, 0.8779), (-0.05646, -0.1831, 0.9137), (-0.06098, -0.1829, 0.9624), (-0.06167, -0.1875, 1.011), (-0.05836, -0.1956, 1.046), (-0.05192, -0.205, 1.059), (-0.04409, -0.2133, 1.046), (-0.03696, -0.2182, 1.01), (-0.0441, -0.2265, 0.9415), (-0.04309, -0.2217, 0.8935), (-0.04555, -0.213, 0.8595), (-0.05082, -0.2028, 0.8488), (-0.05749, -0.1937, 0.8641), (-0.06377, -0.1882, 0.9013), (-0.06797, -0.1878, 0.9505), (-0.06898, -0.1926, 0.9985), (-0.06652, -0.2012, 1.032), (-0.06125, -0.2115, 1.043), (-0.05458, -0.2206, 1.028), (-0.0483, -0.2261, 0.9907), (-0.05677, -0.2329, 0.922), (-0.05543, -0.228, 0.8746), (-0.05696, -0.2189, 0.842), (-0.06096, -0.208, 0.8332), (-0.06636, -0.1982, 0.8505), (-0.07171, -0.1923, 0.8891), (-0.07558, -0.1917, 0.9389), (-0.07693, -0.1966, 0.9864), (-0.07539, -0.2058, 1.019), (-0.07139, -0.2167, 1.028), (-0.06599, -0.2264, 1.01), (-0.06064, -0.2323, 0.9718), (-0.07026, -0.2376, 0.9033), (-0.06855, -0.2326, 0.8563), (-0.06909, -0.2231, 0.8252), (-0.07175, -0.2117, 0.8182), (-0.0758, -0.2015, 0.8374), (-0.08016, -0.1952, 0.8774), (-0.08367, -0.1945, 0.9276), (-0.08538, -0.1996, 0.9746), (-0.08483, -0.2091, 1.006), (-0.08218, -0.2204, 1.013), (-0.07812, -0.2306, 0.9936), (-0.07376, -0.2369, 0.9536), (-0.08431, -0.2405, 0.8856), (-0.08223, -0.2353, 0.8391), (-0.08175, -0.2256, 0.8093), (-0.08299, -0.214, 0.8041), (-0.08564, -0.2035, 0.825), (-0.08897, -0.197, 0.8663), (-0.0921, -0.1962, 0.917), (-0.09419, -0.2014, 0.9635), (-0.09467, -0.211, 0.9934), (-0.09342, -0.2227, 0.9986), (-0.09077, -0.2332, 0.9777), (-0.08744, -0.2397, 0.9364), (-0.0987, -0.2414, 0.8693), (-0.09623, -0.2363, 0.8232), (-0.0947, -0.2265, 0.7946), (-0.09451, -0.2148, 0.791), (-0.09571, -0.2042, 0.8135), (-0.09799, -0.1976, 0.8561), (-0.1007, -0.1968, 0.9072), (-0.1032, -0.202, 0.9533), (-0.1047, -0.2117, 0.982), (-0.1049, -0.2235, 0.9855), (-0.1037, -0.234, 0.963), (-0.1014, -0.2406, 0.9205), (-0.1132, -0.2405, 0.8546), (-0.1103, -0.2353, 0.8089), (-0.1077, -0.2256, 0.7813), (-0.1061, -0.214, 0.7793), (-0.1058, -0.2035, 0.8032), (-0.1071, -0.197, 0.8468), (-0.1094, -0.1962, 0.8984), (-0.1123, -0.2014, 0.9441), (-0.1149, -0.211, 0.9717), (-0.1165, -0.2227, 0.9737), (-0.1168, -0.2332, 0.9498), (-0.1155, -0.2397, 0.9061), (-0.1275, -0.2376, 0.8417), (-0.1243, -0.2326, 0.7964), (-0.1206, -0.2231, 0.7698), (-0.1175, -0.2117, 0.769), (-0.1159, -0.2015, 0.7942), (-0.116, -0.1952, 0.8388), (-0.118, -0.1945, 0.8907), (-0.1213, -0.1996, 0.936), (-0.1249, -0.2091, 0.9627), (-0.128, -0.2204, 0.9635), (-0.1296, -0.2306, 0.9382), (-0.1295, -0.2369, 0.8936), (-0.1414, -0.2329, 0.831), (-0.1378, -0.228, 0.7859), (-0.1331, -0.2189, 0.7601), (-0.1287, -0.208, 0.7604), (-0.1256, -0.1982, 0.7867), (-0.1248, -0.1923, 0.8321), (-0.1264, -0.1917, 0.8842), (-0.13, -0.1966, 0.9293), (-0.1346, -0.2058, 0.9551), (-0.1391, -0.2167, 0.9549), (-0.1422, -0.2264, 0.9285), (-0.143, -0.2323, 0.8832), (-0.1547, -0.2265, 0.8225), (-0.1507, -0.2217, 0.7777), (-0.1451, -0.213, 0.7525), (-0.1393, -0.2028, 0.7536), (-0.1349, -0.1937, 0.7808), (-0.1331, -0.1882, 0.8267), (-0.1343, -0.1878, 0.8792), (-0.1383, -0.1926, 0.924), (-0.1439, -0.2012, 0.9492), (-0.1497, -0.2115, 0.9481), (-0.1541, -0.2206, 0.9209), (-0.1559, -0.2261, 0.8749), (-0.1671, -0.2184, 0.8165), (-0.1628, -0.2138, 0.7718), (-0.1562, -0.2057, 0.747), (-0.1492, -0.1963, 0.7488), (-0.1436, -0.188, 0.7766), (-0.1408, -0.1831, 0.823), (-0.1418, -0.1829, 0.8755), (-0.1461, -0.1875, 0.9202), (-0.1526, -0.1956, 0.945), (-0.1596, -0.205, 0.9432), (-0.1653, -0.2133, 0.9155), (-0.168, -0.2182, 0.8691), (-0.1784, -0.2087, 0.813), (-0.1738, -0.2044, 0.7684), (-0.1664, -0.1971, 0.7439), (-0.1582, -0.1886, 0.746), (-0.1515, -0.1813, 0.7741), (-0.1479, -0.1771, 0.8207), (-0.1485, -0.1772, 0.8734), (-0.1531, -0.1815, 0.918), (-0.1605, -0.1888, 0.9425), (-0.1687, -0.1973, 0.9404), (-0.1754, -0.2046, 0.9123), (-0.179, -0.2088, 0.8656), (-0.1884, -0.1978, 0.812), (-0.1835, -0.1938, 0.7675), (-0.1754, -0.1872, 0.743), (-0.1663, -0.1798, 0.7452), (-0.1585, -0.1736, 0.7734), (-0.1542, -0.1702, 0.8202), (-0.1546, -0.1706, 0.8729), (-0.1594, -0.1746, 0.9174), (-0.1675, -0.1811, 0.9419), (-0.1767, -0.1885, 0.9397), (-0.1845, -0.1947, 0.9114), (-0.1888, -0.1981, 0.8647), (-0.197, -0.1856, 0.8137), (-0.1919, -0.1819, 0.7691), (-0.1832, -0.1763, 0.7445), (-0.1731, -0.1701, 0.7465), (-0.1645, -0.1651, 0.7746), (-0.1596, -0.1626, 0.8212), (-0.1597, -0.1633, 0.8739), (-0.1648, -0.167, 0.9184), (-0.1736, -0.1726, 0.943), (-0.1836, -0.1788, 0.941), (-0.1922, -0.1838, 0.9129), (-0.1971, -0.1863, 0.8663), (-0.204, -0.1725, 0.8179), (-0.1987, -0.1692, 0.7732), (-0.1895, -0.1645, 0.7483), (-0.1787, -0.1596, 0.7499), (-0.1694, -0.1559, 0.7776), (-0.164, -0.1544, 0.8239), (-0.1639, -0.1554, 0.8764), (-0.1692, -0.1588, 0.9211), (-0.1785, -0.1635, 0.946), (-0.1892, -0.1683, 0.9444), (-0.1985, -0.172, 0.9168), (-0.2039, -0.1736, 0.8705), (-0.2093, -0.1587, 0.8247), (-0.2038, -0.1558, 0.7798), (-0.1942, -0.152, 0.7544), (-0.183, -0.1486, 0.7553), (-0.1731, -0.1463, 0.7823), (-0.1673, -0.1457, 0.8281), (-0.1671, -0.1471, 0.8804), (-0.1725, -0.1501, 0.9253), (-0.1821, -0.1538, 0.9507), (-0.1934, -0.1573, 0.9498), (-0.2032, -0.1596, 0.9228), (-0.2091, -0.1601, 0.877), (-0.2128, -0.1444, 0.8338), (-0.2072, -0.1418, 0.7887), (-0.1973, -0.1392, 0.7626), (-0.1857, -0.1371, 0.7626), (-0.1755, -0.1362, 0.7887), (-0.1695, -0.1368, 0.8338), (-0.1692, -0.1386, 0.8859), (-0.1747, -0.1411, 0.931), (-0.1846, -0.1438, 0.9571), (-0.1962, -0.1458, 0.9571), (-0.2064, -0.1467, 0.931), (-0.2124, -0.1462, 0.8859), (-0.2144, -0.1298, 0.8451), (-0.2088, -0.1276, 0.7997), (-0.1988, -0.126, 0.7728), (-0.187, -0.1255, 0.7717), (-0.1767, -0.126, 0.7966), (-0.1705, -0.1276, 0.8409), (-0.1701, -0.1298, 0.8927), (-0.1757, -0.132, 0.9382), (-0.1857, -0.1336, 0.965), (-0.1975, -0.1342, 0.9662), (-0.2078, -0.1336, 0.9413), (-0.214, -0.132, 0.897), (-0.2141, -0.1152, 0.8585), (-0.2085, -0.1135, 0.8127), (-0.1985, -0.1129, 0.7849), (-0.1868, -0.1138, 0.7824), (-0.1765, -0.1158, 0.806), (-0.1703, -0.1185, 0.8493), (-0.17, -0.1211, 0.9008), (-0.1755, -0.1229, 0.9466), (-0.1855, -0.1234, 0.9744), (-0.1972, -0.1225, 0.9769), (-0.2076, -0.1205, 0.9533), (-0.2137, -0.1178, 0.91), (-0.2119, -0.1009, 0.8737), (-0.2064, -0.09952, 0.8275), (-0.1966, -0.1, 0.7986), (-0.1851, -0.1023, 0.7946), (-0.175, -0.1058, 0.8166), (-0.169, -0.1095, 0.8588), (-0.1687, -0.1125, 0.9099), (-0.1742, -0.1139, 0.9561), (-0.184, -0.1134, 0.9851), (-0.1955, -0.1111, 0.989), (-0.2056, -0.1076, 0.967), (-0.2116, -0.1039, 0.9248), (-0.2079, -0.0871, 0.8905), (-0.2025, -0.08607, 0.8438), (-0.193, -0.0876, 0.8136), (-0.1819, -0.09129, 0.808), (-0.1721, -0.09614, 0.8284), (-0.1664, -0.1009, 0.8693), (-0.1662, -0.1042, 0.9199), (-0.1716, -0.1052, 0.9666), (-0.1812, -0.1037, 0.9968), (-0.1923, -0.09999, 1.002), (-0.202, -0.09514, 0.9821), (-0.2077, -0.09042, 0.9411), (-0.2021, -0.074, 0.9085), (-0.1968, -0.07332, 0.8614), (-0.1877, -0.07581, 0.8298), (-0.1772, -0.08081, 0.8224), (-0.1681, -0.08698, 0.841), (-0.1628, -0.09265, 0.8806), (-0.1628, -0.09633, 0.9307), (-0.168, -0.09701, 0.9779), (-0.1771, -0.09451, 1.009), (-0.1876, -0.08952, 1.017), (-0.1968, -0.08335, 0.9983), (-0.2021, -0.07767, 0.9586), (-0.1946, -0.06186, 0.9274), (-0.1896, -0.06151, 0.8798), (-0.181, -0.06489, 0.8469), (-0.1712, -0.0711, 0.8375), (-0.1628, -0.07848, 0.8542), (-0.1581, -0.08504, 0.8925), (-0.1583, -0.08904, 0.9421), (-0.1633, -0.0894, 0.9897), (-0.1719, -0.08602, 1.023), (-0.1817, -0.0798, 1.032), (-0.19, -0.07243, 1.015), (-0.1948, -0.06586, 0.977), (-0.1856, -0.05089, 0.947), (-0.1808, -0.05082, 0.8989), (-0.1729, -0.05501, 0.8645), (-0.164, -0.06232, 0.8532), (-0.1565, -0.07079, 0.8679), (-0.1524, -0.07816, 0.9048), (-0.1529, -0.08246, 0.9539), (-0.1577, -0.08252, 1.002), (-0.1655, -0.07833, 1.036), (-0.1744, -0.07102, 1.048), (-0.1819, -0.06255, 1.033), (-0.186, -0.05518, 0.9961), (-0.1751, -0.04126, 0.9669), (-0.1706, -0.04145, 0.9182), (-0.1635, -0.04634, 0.8824), (-0.1556, -0.05462, 0.8691), (-0.1492, -0.06405, 0.8818), (-0.1459, -0.07213, 0.9172), (-0.1466, -0.07668, 0.9658), (-0.1511, -0.07648, 1.014), (-0.1582, -0.07159, 1.05), (-0.1661, -0.06332, 1.064), (-0.1725, -0.05388, 1.051), (-0.1758, -0.04581, 1.015), (-0.1635, -0.03315, 0.9867), (-0.1593, -0.03356, 0.9375), (-0.153, -0.03904, 0.9003), (-0.1463, -0.04813, 0.885), (-0.1411, -0.05838, 0.8957), (-0.1386, -0.06705, 0.9297), (-0.1396, -0.07181, 0.9777), (-0.1438, -0.0714, 1.027), (-0.1501, -0.06592, 1.064), (-0.1567, -0.05683, 1.079), (-0.162, -0.04658, 1.069), (-0.1645, -0.03791, 1.035), (-0.1508, -0.02669, 1.006), (-0.1469, -0.02728, 0.9564), (-0.1416, -0.03323, 0.9177), (-0.1362, -0.04296, 0.9005), (-0.1322, -0.05386, 0.9093), (-0.1306, -0.063, 0.9418), (-0.132, -0.06794, 0.9893), (-0.1359, -0.06735, 1.039), (-0.1412, -0.0614, 1.078), (-0.1466, -0.05167, 1.095), (-0.1506, -0.04077, 1.086), (-0.1521, -0.03163, 1.054), (-0.1373, -0.022, 1.025), (-0.1338, -0.02271, 0.9746), (-0.1294, -0.02901, 0.9346), (-0.1254, -0.03921, 0.9155), (-0.1227, -0.05057, 0.9224), (-0.1222, -0.06006, 0.9536), (-0.1239, -0.06512, 1.001), (-0.1274, -0.06441, 1.051), (-0.1318, -0.05811, 1.091), (-0.1358, -0.04791, 1.11), (-0.1385, -0.03655, 1.103), (-0.139, -0.02706, 1.072), (-0.1233, -0.01915, 1.043), (-0.1201, -0.01994, 0.9918), (-0.1168, -0.02644, 0.9505), (-0.1141, -0.03693, 0.9296), (-0.1129, -0.04858, 0.9348), (-0.1134, -0.05827, 0.9647), (-0.1155, -0.06341, 1.011), (-0.1186, -0.06262, 1.062), (-0.1219, -0.05612, 1.103), (-0.1246, -0.04563, 1.124), (-0.1258, -0.03398, 1.119), (-0.1253, -0.02429, 1.089), (-0.1089, -0.01819, 1.059), (-0.1061, -0.01901, 1.008), (-0.1038, -0.02558, 0.9652), (-0.1026, -0.03616, 0.9427), (-0.1028, -0.04791, 0.9463), (-0.1044, -0.05767, 0.9749), (-0.1068, -0.06284, 1.021), (-0.1096, -0.06203, 1.072), (-0.1119, -0.05545, 1.115), (-0.1131, -0.04487, 1.137), (-0.1129, -0.03312, 1.134), (-0.1113, -0.02336, 1.105), (-0.09439, -0.01915, 1.074), (-0.09204, -0.01994, 1.022), (-0.09082, -0.02644, 0.9785), (-0.09106, -0.03693, 0.9545), (-0.09269, -0.04858, 0.9566), (-0.09529, -0.05827, 0.9841), (-0.09815, -0.06341, 1.03), (-0.1005, -0.06262, 1.081), (-0.1017, -0.05612, 1.125), (-0.1015, -0.04563, 1.149), (-0.09984, -0.03398, 1.147), (-0.09725, -0.02429, 1.119), (-0.08007, -0.022, 1.086), (-0.0781, -0.02271, 1.035), (-0.07793, -0.02901, 0.99), (-0.0796, -0.03921, 0.9648), (-0.08267, -0.05057, 0.9655), (-0.08632, -0.06006, 0.9922), (-0.08956, -0.06512, 1.038), (-0.09153, -0.06441, 1.089), (-0.0917, -0.05811, 1.134), (-0.09003, -0.04791, 1.159), (-0.08696, -0.03655, 1.158), (-0.08332, -0.02706, 1.132), (-0.06616, -0.02669, 1.097), (-0.06457, -0.02728, 1.045), (-0.06541, -0.03323, 0.9997), (-0.06848, -0.04296, 0.9734), (-0.07294, -0.05386, 0.9731), (-0.0776, -0.063, 0.9989), (-0.08121, -0.06794, 1.044), (-0.08281, -0.06735, 1.096), (-0.08197, -0.0614, 1.141), (-0.0789, -0.05167, 1.168), (-0.07444, -0.04077, 1.168), (-0.06978, -0.03163, 1.142), (-0.0529, -0.03315, 1.106), (-0.05165, -0.03356, 1.053), (-0.05347, -0.03904, 1.007), (-0.05786, -0.04813, 0.9801), (-0.06365, -0.05838, 0.979), (-0.06928, -0.06705, 1.004), (-0.07325, -0.07181, 1.049), (-0.0745, -0.0714, 1.101), (-0.07268, -0.06592, 1.147), (-0.06829, -0.05683, 1.175), (-0.0625, -0.04658, 1.176), (-0.05687, -0.03791, 1.151), (-0.0405, -0.04126, 1.112), (-0.03959, -0.04145, 1.059), (-0.04232, -0.04634, 1.013), (-0.04795, -0.05462, 0.985), (-0.05497, -0.06405, 0.9832), (-0.06151, -0.07213, 1.008), (-0.06582, -0.07668, 1.053), (-0.06673, -0.07648, 1.105), (-0.064, -0.07159, 1.152), (-0.05837, -0.06332, 1.179), (-0.05135, -0.05388, 1.181), (-0.0448, -0.04581, 1.156), (-0.02919, -0.05089, 1.115), (-0.02858, -0.05082, 1.063), (-0.03213, -0.05501, 1.016), (-0.0389, -0.06232, 0.9878), (-0.04705, -0.07079, 0.9857), (-0.05442, -0.07816, 1.01), (-0.05903, -0.08246, 1.055), (-0.05964, -0.08252, 1.107), (-0.05608, -0.07833, 1.154), (-0.04932, -0.07102, 1.182), (-0.04116, -0.06255, 1.184), (-0.03379, -0.05518, 1.16), (-0.01915, -0.06186, 1.116), (-0.01881, -0.06151, 1.063), (-0.0231, -0.06489, 1.017), (-0.03087, -0.0711, 0.9885), (-0.04003, -0.07848, 0.9864), (-0.04813, -0.08504, 1.011), (-0.05301, -0.08904, 1.055), (-0.05334, -0.0894, 1.108), (-0.04906, -0.08602, 1.155), (-0.04129, -0.0798, 1.183), (-0.03213, -0.07243, 1.185), (-0.02403, -0.06586, 1.161), (-0.01056, -0.074, 1.115), (-0.01046, -0.07332, 1.062), (-0.01537, -0.07581, 1.015), (-0.024, -0.08081, 0.9872), (-0.03402, -0.08698, 0.9852), (-0.04275, -0.09265, 1.01), (-0.04785, -0.09633, 1.054), (-0.04796, -0.09701, 1.107), (-0.04304, -0.09451, 1.154), (-0.03442, -0.08952, 1.182), (-0.0244, -0.08335, 1.184), (-0.01567, -0.07767, 1.159), (-0.00357, -0.0871, 1.11), (-0.003649, -0.08606, 1.058), (-0.009077, -0.0876, 1.011), (-0.0184, -0.09129, 0.9838), (-0.02912, -0.09614, 0.9822), (-0.03836, -0.1009, 1.007), (-0.04366, -0.1042, 1.052), (-0.04358, -0.1052, 1.104), (-0.03815, -0.1037, 1.151), (-0.02883, -0.09999, 1.178), (-0.01811, -0.09514, 1.18), (-0.008862, -0.09042, 1.155), (0.001709, -0.1009, 1.104), (0.001488, -0.09952, 1.051), (-0.004326, -0.1, 1.005), (-0.01418, -0.1023, 0.9784), (-0.02542, -0.1058, 0.9775), (-0.03506, -0.1095, 1.003), (-0.04049, -0.1125, 1.048), (-0.04027, -0.1139, 1.1), (-0.03445, -0.1134, 1.146), (-0.0246, -0.1111, 1.173), (-0.01336, -0.1076, 1.174), (-0.003725, -0.1039, 1.148), (0.005182, -0.1152, 1.094), (0.004869, -0.1135, 1.042), (-0.0012, -0.1129, 0.9972), (-0.0114, -0.1138, 0.9711), (-0.02299, -0.1158, 0.9711), (-0.03288, -0.1185, 0.9972), (-0.0384, -0.1211, 1.042), (-0.03809, -0.1229, 1.094), (-0.03202, -0.1234, 1.14), (-0.02182, -0.1225, 1.166), (-0.01023, -0.1205, 1.166), (-0.0003438, -0.1178, 1.14), (0.4422, -0.4422, 0.8065), (0.3475, -0.52, 0.8065), (0.2393, -0.5778, 0.8065), (0.122, -0.6134, 0.8065), (0.4221, -0.4221, 0.9683), (0.3317, -0.4964, 0.9683), (0.2285, -0.5516, 0.9683), (0.1165, -0.5855, 0.9683), (-0.04884, 1.019, -0.6698), (0.04884, 1.019, -0.6698), (0.04884, 1.019, 0.6698), (-0.04884, 1.019, 0.6698), (0.3446, 0.9597, -0.6698), (0.4349, 0.9223, -0.6698), (0.4349, 0.9223, 0.6698), (0.3446, 0.9597, 0.6698), (0.6857, 0.7547, -0.6698), (0.7547, 0.6857, -0.6698), (0.7547, 0.6857, 0.6698), (0.6857, 0.7547, 0.6698), (0.9223, 0.4349, -0.6698), (0.9597, 0.3446, -0.6698), (0.9597, 0.3446, 0.6698), (0.9223, 0.4349, 0.6698), (0.7547, -0.6857, -0.6698), (0.6857, -0.7547, -0.6698), (0.6857, -0.7547, 0.6698), (0.7547, -0.6857, 0.6698), (0.4349, -0.9223, -0.6698), (0.3446, -0.9597, -0.6698), (0.3446, -0.9597, 0.6698), (0.4349, -0.9223, 0.6698), (0.04884, -1.019, -0.6698), (-0.04884, -1.019, -0.6698), (-0.04884, -1.019, 0.6698), (0.04884, -1.019, 0.6698), (-0.3446, -0.9597, -0.6698), (-0.4349, -0.9223, -0.6698), (-0.4349, -0.9223, 0.6698), (-0.3446, -0.9597, 0.6698), (-0.6857, -0.7547, -0.6698), (-0.7547, -0.6857, -0.6698), (-0.7547, -0.6857, 0.6698), (-0.6857, -0.7547, 0.6698), (-0.9223, -0.4349, -0.6698), (-0.9597, -0.3446, -0.6698), (-0.9597, -0.3446, 0.6698), (-0.9223, -0.4349, 0.6698), (-1.019, -0.04884, -0.6698), (-1.019, 0.04884, -0.6698), (-1.019, 0.04884, 0.6698), (-1.019, -0.04884, 0.6698), (-0.9597, 0.3446, -0.6698), (-0.9223, 0.4349, -0.6698), (-0.9223, 0.4349, 0.6698), (-0.9597, 0.3446, 0.6698), (-0.7547, 0.6857, -0.6698), (-0.6857, 0.7547, -0.6698), (-0.6857, 0.7547, 0.6698), (-0.7547, 0.6857, 0.6698), (-0.4349, 0.9223, -0.6698), (-0.3446, 0.9597, -0.6698), (-0.3446, 0.9597, 0.6698), (-0.4349, 0.9223, 0.6698)], [], [(188, 190, 5, 1), (14, 16, 23, 19), (20, 22, 29, 25), (26, 28, 35, 31), (32, 34, 41, 37), (38, 40, 47, 43), (713, 704, 53, 701), (50, 52, 59, 55), (56, 58, 65, 61), (692, 683, 71, 680), (68, 70, 77, 73), (74, 76, 83, 79), (80, 82, 89, 85), (86, 88, 95, 91), (92, 94, 101, 97), (98, 100, 107, 103), (104, 106, 113, 109), (110, 112, 119, 115), (116, 118, 125, 121), (122, 124, 131, 127), (128, 130, 137, 133), (134, 136, 143, 139), (140, 142, 149, 145), (146, 148, 155, 151), (152, 154, 161, 157), (158, 160, 167, 163), (164, 166, 173, 169), (170, 172, 179, 175), (176, 178, 185, 181), (182, 184, 191, 187), (8, 10, 17, 13), (27, 21, 227, 228), (2, 4, 11, 7), (0, 1, 2), (3, 4, 5), (6, 7, 8), (9, 10, 11), (12, 13, 14), (15, 16, 17), (18, 19, 20), (21, 22, 23), (24, 25, 26), (27, 28, 29), (30, 31, 32), (33, 34, 35), (36, 37, 38), (39, 40, 41), (42, 43, 44), (45, 46, 47), (48, 49, 50), (51, 52, 53), (54, 55, 56), (57, 58, 59), (60, 61, 62), (63, 64, 65), (66, 67, 68), (69, 70, 71), (72, 73, 74), (75, 76, 77), (78, 79, 80), (81, 82, 83), (84, 85, 86), (87, 88, 89), (90, 91, 92), (93, 94, 95), (96, 97, 98), (99, 100, 101), (102, 103, 104), (105, 106, 107), (108, 109, 110), (111, 112, 113), (114, 115, 116), (117, 118, 119), (120, 121, 122), (123, 124, 125), (126, 127, 128), (129, 130, 131), (132, 133, 134), (135, 136, 137), (138, 139, 140), (141, 142, 143), (144, 145, 146), (147, 148, 149), (150, 151, 152), (153, 154, 155), (156, 157, 158), (159, 160, 161), (162, 163, 164), (165, 166, 167), (168, 169, 170), (171, 172, 173), (174, 175, 176), (177, 178, 179), (180, 181, 182), (183, 184, 185), (186, 187, 188), (189, 190, 191), (2, 7, 6, 0), (11, 4, 3, 9), (73, 77, 1563, 1560), (10, 8, 7, 11), (8, 13, 12, 6), (17, 10, 9, 15), (134, 133, 1580, 1581), (14, 19, 18, 12), (23, 16, 15, 21), (22, 20, 19, 23), (20, 25, 24, 18), (29, 22, 21, 27), (29, 28, 1554, 1555), (26, 31, 30, 24), (35, 28, 27, 33), (34, 32, 31, 35), (32, 37, 36, 30), (41, 34, 33, 39), (76, 74, 1561, 1562), (38, 43, 42, 36), (47, 40, 39, 45), (46, 702, 693, 698, 44, 43, 47), (44, 703, 694, 699, 49, 48, 42), (53, 704, 695, 700, 46, 45, 51), (52, 50, 49, 705, 696, 701, 53), (50, 55, 54, 48), (59, 52, 51, 57), (58, 56, 55, 59), (56, 61, 60, 54), (65, 58, 57, 63), (64, 681, 672, 677, 62, 61, 65), (62, 682, 673, 678, 67, 66, 60), (71, 683, 674, 679, 64, 63, 69), (70, 68, 67, 684, 675, 680, 71), (68, 73, 72, 66), (77, 70, 69, 75), (2, 1, 1544, 1545), (74, 79, 78, 72), (83, 76, 75, 81), (82, 80, 79, 83), (80, 85, 84, 78), (89, 82, 81, 87), (185, 184, 1598, 1599), (86, 91, 90, 84), (95, 88, 87, 93), (94, 92, 91, 95), (92, 97, 96, 90), (101, 94, 93, 99), (97, 101, 1571, 1568), (98, 103, 102, 96), (107, 100, 99, 105), (106, 104, 103, 107), (104, 109, 108, 102), (113, 106, 105, 111), (158, 157, 1588, 1589), (110, 115, 114, 108), (119, 112, 111, 117), (118, 116, 115, 119), (116, 121, 120, 114), (125, 118, 117, 123), (100, 98, 1569, 1570), (122, 127, 126, 120), (131, 124, 123, 129), (130, 128, 127, 131), (128, 133, 132, 126), (137, 130, 129, 135), (26, 25, 1552, 1553), (134, 139, 138, 132), (143, 136, 135, 141), (142, 140, 139, 143), (140, 145, 144, 138), (149, 142, 141, 147), (121, 125, 1579, 1576), (146, 151, 150, 144), (155, 148, 147, 153), (154, 152, 151, 155), (152, 157, 156, 150), (161, 154, 153, 159), (182, 181, 1596, 1597), (158, 163, 162, 156), (167, 160, 159, 165), (166, 164, 163, 167), (164, 169, 168, 162), (173, 166, 165, 171), (77, 76, 1562, 1563), (170, 175, 174, 168), (179, 172, 171, 177), (178, 176, 175, 179), (176, 181, 180, 174), (185, 178, 177, 183), (124, 122, 1577, 1578), (182, 187, 186, 180), (191, 184, 183, 189), (190, 188, 187, 191), (188, 1, 0, 186), (5, 190, 189, 3), (0, 6, 12, 18, 24, 30, 36, 42, 48, 54, 60, 66, 72, 78, 84, 90, 96, 102, 108, 114, 120, 126, 132, 138, 144, 150, 156, 162, 168, 174, 180, 186), (216, 215, 471, 472), (81, 75, 236, 237), (135, 129, 245, 246), (189, 183, 254, 255), (15, 9, 225, 226), (69, 63, 234, 235), (123, 117, 243, 244), (177, 171, 252, 253), (57, 51, 232, 233), (111, 105, 241, 242), (165, 159, 250, 251), (45, 39, 230, 231), (99, 93, 239, 240), (153, 147, 248, 249), (33, 27, 228, 229), (87, 81, 237, 238), (141, 135, 246, 247), (9, 3, 224, 225), (3, 189, 255, 224), (21, 15, 226, 227), (75, 69, 235, 236), (129, 123, 244, 245), (183, 177, 253, 254), (63, 57, 233, 234), (117, 111, 242, 243), (171, 165, 251, 252), (51, 45, 231, 232), (105, 99, 240, 241), (159, 153, 249, 250), (39, 33, 229, 230), (93, 87, 238, 239), (147, 141, 247, 248), (256, 257, 225, 224), (257, 258, 226, 225), (258, 259, 227, 226), (259, 260, 228, 227), (260, 261, 229, 228), (261, 262, 230, 229), (262, 263, 231, 230), (263, 264, 232, 231), (264, 265, 233, 232), (265, 266, 234, 233), (266, 267, 235, 234), (267, 268, 236, 235), (268, 269, 237, 236), (269, 270, 238, 237), (270, 271, 239, 238), (271, 272, 240, 239), (272, 273, 241, 240), (273, 274, 242, 241), (274, 275, 243, 242), (275, 276, 244, 243), (276, 277, 245, 244), (277, 278, 246, 245), (278, 279, 247, 246), (279, 280, 248, 247), (280, 281, 249, 248), (281, 282, 250, 249), (282, 283, 251, 250), (283, 284, 252, 251), (284, 285, 253, 252), (285, 286, 254, 253), (286, 287, 255, 254), (287, 256, 224, 255), (288, 289, 257, 256), (289, 290, 258, 257), (290, 291, 259, 258), (291, 292, 260, 259), (292, 293, 261, 260), (293, 294, 262, 261), (294, 295, 263, 262), (295, 296, 264, 263), (296, 297, 265, 264), (297, 298, 266, 265), (298, 299, 267, 266), (299, 300, 268, 267), (300, 301, 269, 268), (301, 302, 270, 269), (302, 303, 271, 270), (303, 304, 272, 271), (304, 305, 273, 272), (305, 306, 274, 273), (306, 307, 275, 274), (307, 308, 276, 275), (308, 309, 277, 276), (309, 310, 278, 277), (310, 311, 279, 278), (311, 312, 280, 279), (312, 313, 281, 280), (313, 314, 282, 281), (314, 315, 283, 282), (315, 316, 284, 283), (316, 317, 285, 284), (317, 318, 286, 285), (318, 319, 287, 286), (319, 288, 256, 287), (320, 321, 289, 288), (321, 322, 290, 289), (322, 323, 291, 290), (323, 324, 292, 291), (324, 325, 293, 292), (325, 326, 294, 293), (326, 327, 295, 294), (327, 328, 296, 295), (328, 329, 297, 296), (329, 330, 298, 297), (330, 331, 299, 298), (331, 332, 300, 299), (332, 333, 301, 300), (333, 334, 302, 301), (334, 335, 303, 302), (335, 336, 304, 303), (336, 337, 305, 304), (337, 338, 306, 305), (338, 339, 307, 306), (339, 340, 308, 307), (340, 341, 309, 308), (341, 342, 310, 309), (342, 343, 311, 310), (343, 344, 312, 311), (344, 345, 313, 312), (345, 346, 314, 313), (346, 347, 315, 314), (347, 348, 316, 315), (348, 349, 317, 316), (349, 350, 318, 317), (350, 351, 319, 318), (351, 320, 288, 319), (352, 353, 321, 320), (353, 354, 322, 321), (354, 355, 323, 322), (355, 356, 324, 323), (356, 357, 325, 324), (357, 358, 326, 325), (358, 359, 327, 326), (359, 360, 328, 327), (360, 361, 329, 328), (361, 362, 330, 329), (362, 363, 331, 330), (363, 364, 332, 331), (364, 365, 333, 332), (365, 366, 334, 333), (366, 367, 335, 334), (367, 368, 336, 335), (368, 369, 337, 336), (369, 370, 338, 337), (370, 371, 339, 338), (371, 372, 340, 339), (372, 373, 341, 340), (373, 374, 342, 341), (374, 375, 343, 342), (375, 376, 344, 343), (376, 377, 345, 344), (377, 378, 346, 345), (378, 379, 347, 346), (379, 380, 348, 347), (380, 381, 349, 348), (381, 382, 350, 349), (382, 383, 351, 350), (383, 352, 320, 351), (384, 385, 353, 352), (385, 386, 354, 353), (386, 387, 355, 354), (387, 388, 356, 355), (388, 389, 357, 356), (389, 390, 358, 357), (390, 391, 359, 358), (391, 392, 360, 359), (392, 393, 361, 360), (393, 394, 362, 361), (394, 395, 363, 362), (395, 396, 364, 363), (396, 397, 365, 364), (397, 398, 366, 365), (398, 399, 367, 366), (399, 400, 368, 367), (400, 401, 369, 368), (401, 402, 370, 369), (402, 403, 371, 370), (403, 404, 372, 371), (404, 405, 373, 372), (405, 406, 374, 373), (406, 407, 375, 374), (407, 408, 376, 375), (408, 409, 377, 376), (409, 410, 378, 377), (410, 411, 379, 378), (411, 412, 380, 379), (412, 413, 381, 380), (413, 414, 382, 381), (414, 415, 383, 382), (415, 384, 352, 383), (192, 193, 385, 384), (193, 194, 386, 385), (194, 195, 387, 386), (195, 196, 388, 387), (196, 197, 389, 388), (197, 198, 390, 389), (198, 199, 391, 390), (199, 200, 392, 391), (200, 201, 393, 392), (201, 202, 394, 393), (202, 203, 395, 394), (203, 204, 396, 395), (204, 205, 397, 396), (205, 206, 398, 397), (206, 207, 399, 398), (207, 208, 400, 399), (208, 209, 401, 400), (209, 210, 402, 401), (210, 211, 403, 402), (211, 212, 404, 403), (212, 213, 405, 404), (213, 214, 406, 405), (214, 215, 407, 406), (215, 216, 408, 407), (216, 217, 409, 408), (217, 218, 410, 409), (218, 219, 411, 410), (219, 220, 412, 411), (220, 221, 413, 412), (221, 222, 414, 413), (222, 223, 415, 414), (223, 192, 384, 415), (446, 445, 541, 542), (203, 202, 458, 459), (217, 216, 472, 473), (204, 203, 459, 460), (218, 217, 473, 474), (205, 204, 460, 461), (219, 218, 474, 475), (206, 205, 461, 462), (193, 192, 448, 449), (220, 219, 475, 476), (207, 206, 462, 463), (194, 193, 449, 450), (221, 220, 476, 477), (208, 207, 463, 464), (195, 194, 450, 451), (222, 221, 477, 478), (209, 208, 464, 465), (196, 195, 451, 452), (223, 222, 478, 479), (210, 209, 465, 466), (197, 196, 452, 453), (192, 223, 479, 448), (211, 210, 466, 467), (198, 197, 453, 454), (212, 211, 467, 468), (199, 198, 454, 455), (213, 212, 468, 469), (200, 199, 455, 456), (214, 213, 469, 470), (201, 200, 456, 457), (215, 214, 470, 471), (202, 201, 457, 458), (416, 417, 449, 448), (417, 418, 450, 449), (418, 419, 451, 450), (419, 420, 452, 451), (420, 421, 453, 452), (421, 422, 454, 453), (422, 423, 455, 454), (423, 424, 456, 455), (424, 425, 457, 456), (425, 426, 458, 457), (426, 427, 459, 458), (427, 428, 460, 459), (428, 429, 461, 460), (429, 430, 462, 461), (430, 431, 463, 462), (431, 432, 464, 463), (432, 433, 465, 464), (433, 434, 466, 465), (434, 435, 467, 466), (435, 436, 468, 467), (436, 437, 469, 468), (437, 438, 470, 469), (438, 439, 471, 470), (439, 440, 472, 471), (440, 441, 473, 472), (441, 442, 474, 473), (442, 443, 475, 474), (443, 444, 476, 475), (444, 445, 477, 476), (445, 446, 478, 477), (446, 447, 479, 478), (447, 416, 448, 479), (503, 502, 598, 599), (433, 432, 528, 529), (420, 419, 515, 516), (447, 446, 542, 543), (434, 433, 529, 530), (421, 420, 516, 517), (416, 447, 543, 512), (435, 434, 530, 531), (422, 421, 517, 518), (436, 435, 531, 532), (423, 422, 518, 519), (437, 436, 532, 533), (424, 423, 519, 520), (438, 437, 533, 534), (425, 424, 520, 521), (439, 438, 534, 535), (426, 425, 521, 522), (440, 439, 535, 536), (427, 426, 522, 523), (441, 440, 536, 537), (428, 427, 523, 524), (442, 441, 537, 538), (429, 428, 524, 525), (443, 442, 538, 539), (430, 429, 525, 526), (417, 416, 512, 513), (444, 443, 539, 540), (431, 430, 526, 527), (418, 417, 513, 514), (445, 444, 540, 541), (432, 431, 527, 528), (419, 418, 514, 515), (480, 481, 513, 512), (481, 482, 514, 513), (482, 483, 515, 514), (483, 484, 516, 515), (484, 485, 517, 516), (485, 486, 518, 517), (486, 487, 519, 518), (487, 488, 520, 519), (488, 489, 521, 520), (489, 490, 522, 521), (490, 491, 523, 522), (491, 1536, 524, 523), (1536, 1537, 525, 524), (1537, 1538, 526, 525), (1538, 1539, 527, 526), (1539, 496, 528, 527), (496, 497, 529, 528), (497, 498, 530, 529), (498, 499, 531, 530), (499, 500, 532, 531), (500, 501, 533, 532), (501, 502, 534, 533), (502, 503, 535, 534), (503, 504, 536, 535), (504, 505, 537, 536), (505, 506, 538, 537), (506, 507, 539, 538), (507, 508, 540, 539), (508, 509, 541, 540), (509, 510, 542, 541), (510, 511, 543, 542), (511, 480, 512, 543), (545, 544, 575, 574, 573, 572, 571, 825, 826, 827, 549, 548, 547, 546), (490, 489, 585, 586), (504, 503, 599, 600), (491, 490, 586, 587), (505, 504, 600, 601), (1536, 491, 587, 1540), (506, 505, 601, 602), (493, 492, 588, 589), (507, 506, 602, 603), (494, 493, 589, 590), (481, 480, 576, 577), (508, 507, 603, 604), (495, 494, 590, 591), (482, 481, 577, 578), (509, 508, 604, 605), (496, 1539, 1543, 592), (483, 482, 578, 579), (510, 509, 605, 606), (497, 496, 592, 593), (484, 483, 579, 580), (511, 510, 606, 607), (498, 497, 593, 594), (485, 484, 580, 581), (480, 511, 607, 576), (499, 498, 594, 595), (486, 485, 581, 582), (500, 499, 595, 596), (487, 486, 582, 583), (501, 500, 596, 597), (488, 487, 583, 584), (502, 501, 597, 598), (489, 488, 584, 585), (608, 609, 577, 576), (609, 610, 578, 577), (610, 611, 579, 578), (611, 612, 580, 579), (612, 613, 581, 580), (613, 614, 582, 581), (614, 615, 583, 582), (615, 616, 584, 583), (616, 617, 585, 584), (617, 618, 586, 585), (618, 619, 587, 586), (619, 620, 1540, 587), (620, 621, 1541, 1540), (621, 622, 1542, 1541), (622, 623, 1543, 1542), (623, 624, 592, 1543), (624, 625, 593, 592), (625, 626, 594, 593), (626, 627, 595, 594), (627, 628, 596, 595), (628, 629, 597, 596), (629, 630, 598, 597), (630, 631, 599, 598), (631, 632, 600, 599), (632, 633, 601, 600), (633, 634, 602, 601), (634, 635, 603, 602), (635, 636, 604, 603), (636, 637, 605, 604), (637, 638, 606, 605), (638, 639, 607, 606), (639, 608, 576, 607), (640, 641, 609, 608), (641, 642, 610, 609), (642, 643, 611, 610), (643, 644, 612, 611), (644, 645, 613, 612), (645, 646, 614, 613), (646, 647, 615, 614), (647, 648, 616, 615), (648, 649, 617, 616), (649, 650, 618, 617), (650, 651, 619, 618), (651, 652, 620, 619), (652, 653, 621, 620), (653, 654, 622, 621), (654, 655, 623, 622), (655, 656, 624, 623), (656, 657, 625, 624), (657, 658, 626, 625), (658, 659, 627, 626), (659, 660, 628, 627), (660, 661, 629, 628), (661, 662, 630, 629), (662, 663, 631, 630), (663, 664, 632, 631), (664, 665, 633, 632), (665, 666, 634, 633), (666, 667, 635, 634), (667, 668, 636, 635), (668, 669, 637, 636), (669, 670, 638, 637), (670, 671, 639, 638), (671, 640, 608, 639), (544, 545, 641, 640), (545, 546, 642, 641), (546, 547, 643, 642), (547, 548, 644, 643), (548, 549, 645, 644), (549, 550, 646, 645), (550, 551, 647, 646), (551, 552, 648, 647), (552, 553, 649, 648), (553, 554, 650, 649), (554, 555, 651, 650), (555, 556, 652, 651), (556, 557, 653, 652), (557, 558, 654, 653), (558, 559, 655, 654), (559, 560, 656, 655), (560, 561, 657, 656), (561, 562, 658, 657), (562, 563, 659, 658), (563, 564, 660, 659), (564, 565, 661, 660), (565, 566, 662, 661), (566, 567, 663, 662), (567, 568, 664, 663), (568, 569, 665, 664), (569, 570, 666, 665), (570, 571, 667, 666), (571, 572, 668, 667), (572, 573, 669, 668), (573, 574, 670, 669), (574, 575, 671, 670), (575, 544, 640, 671), (691, 685, 675, 684), (690, 686, 714, 719), (689, 679, 674, 688), (692, 685, 716, 721), (672, 681, 689, 686), (681, 64, 679, 689), (682, 690, 687, 673), (62, 677, 690, 682), (677, 672, 686, 690), (678, 691, 684, 67), (673, 687, 691, 678), (710, 709, 723, 726), (685, 692, 680, 675), (711, 707, 722, 727), (688, 674, 683, 692), (712, 706, 696, 705), (688, 692, 721, 715), (710, 700, 695, 709), (713, 706, 724, 729), (693, 702, 710, 707), (702, 46, 700, 710), (703, 711, 708, 694), (44, 698, 711, 703), (698, 693, 707, 711), (699, 712, 705, 49), (694, 708, 712, 699), (709, 713, 729, 723), (706, 713, 701, 696), (687, 690, 719, 717), (709, 695, 704, 713), (697, 734, 751, 746), (724, 728, 744, 740), (717, 719, 734, 732), (728, 725, 741, 744), (718, 733, 750, 748), (727, 722, 737, 743), (718, 715, 730, 733), (721, 716, 731, 736), (689, 688, 715, 718), (712, 708, 725, 728), (707, 710, 726, 722), (691, 687, 717, 720), (686, 689, 718, 714), (706, 712, 728, 724), (708, 711, 727, 725), (685, 691, 720, 716), (734, 697, 676, 732), (697, 733, 730, 676), (732, 676, 731, 735), (676, 730, 736, 731), (743, 737, 738, 741), (737, 742, 739, 738), (741, 738, 740, 744), (738, 739, 745, 740), (723, 729, 745, 739), (720, 717, 732, 735), (729, 724, 740, 745), (726, 723, 739, 742), (716, 720, 735, 731), (722, 726, 742, 737), (715, 721, 736, 730), (725, 727, 743, 741), (749, 747, 746, 751), (747, 748, 750, 746), (733, 697, 746, 750), (734, 719, 749, 751), (719, 714, 747, 749), (714, 718, 748, 747), (551, 758, 759, 760, 761, 762, 763, 764, 765, 766, 767, 568, 567, 566, 565, 564, 563, 562, 561, 560, 559, 558, 557, 556, 555, 554, 553, 552), (764, 763, 799, 800), (783, 782, 818, 819), (757, 756, 792, 793), (765, 764, 800, 801), (758, 757, 793, 794), (766, 765, 801, 802), (759, 758, 794, 795), (767, 766, 802, 803), (760, 759, 795, 796), (753, 752, 788, 789), (768, 767, 803, 804), (761, 760, 796, 797), (754, 753, 789, 790), (769, 768, 804, 805), (762, 761, 797, 798), (755, 754, 790, 791), (752, 769, 805, 788), (763, 762, 798, 799), (756, 755, 791, 792), (770, 771, 789, 788), (771, 772, 790, 789), (772, 773, 791, 790), (773, 774, 792, 791), (774, 775, 793, 792), (775, 776, 794, 793), (776, 777, 795, 794), (777, 778, 796, 795), (778, 779, 797, 796), (779, 780, 798, 797), (780, 781, 799, 798), (781, 782, 800, 799), (782, 783, 801, 800), (783, 784, 802, 801), (784, 785, 803, 802), (785, 786, 804, 803), (786, 787, 805, 804), (787, 770, 788, 805), (820, 819, 818, 817, 816, 815, 814, 813, 812, 811, 810, 809, 808, 807, 806, 823, 822, 821), (776, 775, 811, 812), (784, 783, 819, 820), (777, 776, 812, 813), (785, 784, 820, 821), (778, 777, 813, 814), (771, 770, 806, 807), (786, 785, 821, 822), (779, 778, 814, 815), (772, 771, 807, 808), (787, 786, 822, 823), (780, 779, 815, 816), (773, 772, 808, 809), (770, 787, 823, 806), (781, 780, 816, 817), (774, 773, 809, 810), (782, 781, 817, 818), (775, 774, 810, 811), (828, 831, 830, 829), (549, 827, 824, 825, 571, 570, 569, 568, 767, 768, 769, 752, 753, 754, 755, 756, 757, 758, 551, 550), (824, 827, 831, 828), (826, 825, 829, 830), (827, 826, 830, 831), (825, 824, 828, 829), (832, 897, 896, 834), (834, 896, 898, 836), (836, 898, 899, 838), (838, 899, 900, 840), (840, 900, 901, 842), (842, 901, 902, 844), (844, 902, 903, 846), (846, 903, 904, 848), (848, 904, 905, 850), (850, 905, 906, 852), (852, 906, 907, 854), (854, 907, 908, 856), (856, 908, 909, 858), (858, 909, 910, 860), (860, 910, 911, 862), (862, 911, 912, 864), (864, 912, 913, 866), (866, 913, 914, 868), (868, 914, 915, 870), (870, 915, 916, 872), (872, 916, 917, 874), (874, 917, 918, 876), (876, 918, 919, 878), (878, 919, 920, 880), (880, 920, 921, 882), (882, 921, 922, 884), (884, 922, 923, 886), (886, 923, 924, 888), (888, 924, 925, 890), (890, 925, 926, 892), (871, 869, 946, 947), (892, 926, 927, 894), (894, 927, 897, 832), (832, 834, 836, 838, 840, 842, 844, 846, 848, 850, 852, 854, 856, 858, 860, 862, 864, 866, 868, 870, 872, 874, 876, 878, 880, 882, 884, 886, 888, 890, 892, 894), (833, 835, 896, 897), (835, 837, 898, 896), (837, 839, 899, 898), (839, 841, 900, 899), (841, 843, 901, 900), (843, 845, 902, 901), (845, 847, 903, 902), (847, 849, 904, 903), (849, 851, 905, 904), (851, 853, 906, 905), (853, 855, 907, 906), (855, 857, 908, 907), (857, 859, 909, 908), (859, 861, 910, 909), (861, 863, 911, 910), (863, 865, 912, 911), (865, 867, 913, 912), (867, 869, 914, 913), (869, 871, 915, 914), (871, 873, 916, 915), (873, 875, 917, 916), (875, 877, 918, 917), (877, 879, 919, 918), (879, 881, 920, 919), (881, 883, 921, 920), (883, 885, 922, 921), (885, 887, 923, 922), (887, 889, 924, 923), (889, 891, 925, 924), (891, 893, 926, 925), (893, 895, 927, 926), (895, 833, 897, 927), (928, 929, 959, 958, 957, 956, 955, 954, 953, 952, 951, 950, 949, 948, 947, 946, 945, 944, 943, 942, 941, 940, 939, 938, 937, 936, 935, 934, 933, 932, 931, 930), (845, 843, 933, 934), (873, 871, 947, 948), (847, 845, 934, 935), (875, 873, 948, 949), (849, 847, 935, 936), (877, 875, 949, 950), (851, 849, 936, 937), (879, 877, 950, 951), (853, 851, 937, 938), (881, 879, 951, 952), (855, 853, 938, 939), (883, 881, 952, 953), (857, 855, 939, 940), (885, 883, 953, 954), (859, 857, 940, 941), (887, 885, 954, 955), (861, 859, 941, 942), (835, 833, 929, 928), (889, 887, 955, 956), (863, 861, 942, 943), (837, 835, 928, 930), (891, 889, 956, 957), (865, 863, 943, 944), (839, 837, 930, 931), (893, 891, 957, 958), (867, 865, 944, 945), (841, 839, 931, 932), (895, 893, 958, 959), (869, 867, 945, 946), (843, 841, 932, 933), (833, 895, 959, 929), (960, 972, 973, 961), (961, 973, 974, 962), (962, 974, 975, 963), (963, 975, 976, 964), (964, 976, 977, 965), (965, 977, 978, 966), (966, 978, 979, 967), (967, 979, 980, 968), (968, 980, 981, 969), (969, 981, 982, 970), (970, 982, 983, 971), (971, 983, 972, 960), (972, 984, 985, 973), (973, 985, 986, 974), (974, 986, 987, 975), (975, 987, 988, 976), (976, 988, 989, 977), (977, 989, 990, 978), (978, 990, 991, 979), (979, 991, 992, 980), (980, 992, 993, 981), (981, 993, 994, 982), (982, 994, 995, 983), (983, 995, 984, 972), (984, 996, 997, 985), (985, 997, 998, 986), (986, 998, 999, 987), (987, 999, 1000, 988), (988, 1000, 1001, 989), (989, 1001, 1002, 990), (990, 1002, 1003, 991), (991, 1003, 1004, 992), (992, 1004, 1005, 993), (993, 1005, 1006, 994), (994, 1006, 1007, 995), (995, 1007, 996, 984), (996, 1008, 1009, 997), (997, 1009, 1010, 998), (998, 1010, 1011, 999), (999, 1011, 1012, 1000), (1000, 1012, 1013, 1001), (1001, 1013, 1014, 1002), (1002, 1014, 1015, 1003), (1003, 1015, 1016, 1004), (1004, 1016, 1017, 1005), (1005, 1017, 1018, 1006), (1006, 1018, 1019, 1007), (1007, 1019, 1008, 996), (1008, 1020, 1021, 1009), (1009, 1021, 1022, 1010), (1010, 1022, 1023, 1011), (1011, 1023, 1024, 1012), (1012, 1024, 1025, 1013), (1013, 1025, 1026, 1014), (1014, 1026, 1027, 1015), (1015, 1027, 1028, 1016), (1016, 1028, 1029, 1017), (1017, 1029, 1030, 1018), (1018, 1030, 1031, 1019), (1019, 1031, 1020, 1008), (1020, 1032, 1033, 1021), (1021, 1033, 1034, 1022), (1022, 1034, 1035, 1023), (1023, 1035, 1036, 1024), (1024, 1036, 1037, 1025), (1025, 1037, 1038, 1026), (1026, 1038, 1039, 1027), (1027, 1039, 1040, 1028), (1028, 1040, 1041, 1029), (1029, 1041, 1042, 1030), (1030, 1042, 1043, 1031), (1031, 1043, 1032, 1020), (1032, 1044, 1045, 1033), (1033, 1045, 1046, 1034), (1034, 1046, 1047, 1035), (1035, 1047, 1048, 1036), (1036, 1048, 1049, 1037), (1037, 1049, 1050, 1038), (1038, 1050, 1051, 1039), (1039, 1051, 1052, 1040), (1040, 1052, 1053, 1041), (1041, 1053, 1054, 1042), (1042, 1054, 1055, 1043), (1043, 1055, 1044, 1032), (1044, 1056, 1057, 1045), (1045, 1057, 1058, 1046), (1046, 1058, 1059, 1047), (1047, 1059, 1060, 1048), (1048, 1060, 1061, 1049), (1049, 1061, 1062, 1050), (1050, 1062, 1063, 1051), (1051, 1063, 1064, 1052), (1052, 1064, 1065, 1053), (1053, 1065, 1066, 1054), (1054, 1066, 1067, 1055), (1055, 1067, 1056, 1044), (1056, 1068, 1069, 1057), (1057, 1069, 1070, 1058), (1058, 1070, 1071, 1059), (1059, 1071, 1072, 1060), (1060, 1072, 1073, 1061), (1061, 1073, 1074, 1062), (1062, 1074, 1075, 1063), (1063, 1075, 1076, 1064), (1064, 1076, 1077, 1065), (1065, 1077, 1078, 1066), (1066, 1078, 1079, 1067), (1067, 1079, 1068, 1056), (1068, 1080, 1081, 1069), (1069, 1081, 1082, 1070), (1070, 1082, 1083, 1071), (1071, 1083, 1084, 1072), (1072, 1084, 1085, 1073), (1073, 1085, 1086, 1074), (1074, 1086, 1087, 1075), (1075, 1087, 1088, 1076), (1076, 1088, 1089, 1077), (1077, 1089, 1090, 1078), (1078, 1090, 1091, 1079), (1079, 1091, 1080, 1068), (1080, 1092, 1093, 1081), (1081, 1093, 1094, 1082), (1082, 1094, 1095, 1083), (1083, 1095, 1096, 1084), (1084, 1096, 1097, 1085), (1085, 1097, 1098, 1086), (1086, 1098, 1099, 1087), (1087, 1099, 1100, 1088), (1088, 1100, 1101, 1089), (1089, 1101, 1102, 1090), (1090, 1102, 1103, 1091), (1091, 1103, 1092, 1080), (1092, 1104, 1105, 1093), (1093, 1105, 1106, 1094), (1094, 1106, 1107, 1095), (1095, 1107, 1108, 1096), (1096, 1108, 1109, 1097), (1097, 1109, 1110, 1098), (1098, 1110, 1111, 1099), (1099, 1111, 1112, 1100), (1100, 1112, 1113, 1101), (1101, 1113, 1114, 1102), (1102, 1114, 1115, 1103), (1103, 1115, 1104, 1092), (1104, 1116, 1117, 1105), (1105, 1117, 1118, 1106), (1106, 1118, 1119, 1107), (1107, 1119, 1120, 1108), (1108, 1120, 1121, 1109), (1109, 1121, 1122, 1110), (1110, 1122, 1123, 1111), (1111, 1123, 1124, 1112), (1112, 1124, 1125, 1113), (1113, 1125, 1126, 1114), (1114, 1126, 1127, 1115), (1115, 1127, 1116, 1104), (1116, 1128, 1129, 1117), (1117, 1129, 1130, 1118), (1118, 1130, 1131, 1119), (1119, 1131, 1132, 1120), (1120, 1132, 1133, 1121), (1121, 1133, 1134, 1122), (1122, 1134, 1135, 1123), (1123, 1135, 1136, 1124), (1124, 1136, 1137, 1125), (1125, 1137, 1138, 1126), (1126, 1138, 1139, 1127), (1127, 1139, 1128, 1116), (1128, 1140, 1141, 1129), (1129, 1141, 1142, 1130), (1130, 1142, 1143, 1131), (1131, 1143, 1144, 1132), (1132, 1144, 1145, 1133), (1133, 1145, 1146, 1134), (1134, 1146, 1147, 1135), (1135, 1147, 1148, 1136), (1136, 1148, 1149, 1137), (1137, 1149, 1150, 1138), (1138, 1150, 1151, 1139), (1139, 1151, 1140, 1128), (1140, 1152, 1153, 1141), (1141, 1153, 1154, 1142), (1142, 1154, 1155, 1143), (1143, 1155, 1156, 1144), (1144, 1156, 1157, 1145), (1145, 1157, 1158, 1146), (1146, 1158, 1159, 1147), (1147, 1159, 1160, 1148), (1148, 1160, 1161, 1149), (1149, 1161, 1162, 1150), (1150, 1162, 1163, 1151), (1151, 1163, 1152, 1140), (1152, 1164, 1165, 1153), (1153, 1165, 1166, 1154), (1154, 1166, 1167, 1155), (1155, 1167, 1168, 1156), (1156, 1168, 1169, 1157), (1157, 1169, 1170, 1158), (1158, 1170, 1171, 1159), (1159, 1171, 1172, 1160), (1160, 1172, 1173, 1161), (1161, 1173, 1174, 1162), (1162, 1174, 1175, 1163), (1163, 1175, 1164, 1152), (1164, 1176, 1177, 1165), (1165, 1177, 1178, 1166), (1166, 1178, 1179, 1167), (1167, 1179, 1180, 1168), (1168, 1180, 1181, 1169), (1169, 1181, 1182, 1170), (1170, 1182, 1183, 1171), (1171, 1183, 1184, 1172), (1172, 1184, 1185, 1173), (1173, 1185, 1186, 1174), (1174, 1186, 1187, 1175), (1175, 1187, 1176, 1164), (1176, 1188, 1189, 1177), (1177, 1189, 1190, 1178), (1178, 1190, 1191, 1179), (1179, 1191, 1192, 1180), (1180, 1192, 1193, 1181), (1181, 1193, 1194, 1182), (1182, 1194, 1195, 1183), (1183, 1195, 1196, 1184), (1184, 1196, 1197, 1185), (1185, 1197, 1198, 1186), (1186, 1198, 1199, 1187), (1187, 1199, 1188, 1176), (1188, 1200, 1201, 1189), (1189, 1201, 1202, 1190), (1190, 1202, 1203, 1191), (1191, 1203, 1204, 1192), (1192, 1204, 1205, 1193), (1193, 1205, 1206, 1194), (1194, 1206, 1207, 1195), (1195, 1207, 1208, 1196), (1196, 1208, 1209, 1197), (1197, 1209, 1210, 1198), (1198, 1210, 1211, 1199), (1199, 1211, 1200, 1188), (1200, 1212, 1213, 1201), (1201, 1213, 1214, 1202), (1202, 1214, 1215, 1203), (1203, 1215, 1216, 1204), (1204, 1216, 1217, 1205), (1205, 1217, 1218, 1206), (1206, 1218, 1219, 1207), (1207, 1219, 1220, 1208), (1208, 1220, 1221, 1209), (1209, 1221, 1222, 1210), (1210, 1222, 1223, 1211), (1211, 1223, 1212, 1200), (1212, 1224, 1225, 1213), (1213, 1225, 1226, 1214), (1214, 1226, 1227, 1215), (1215, 1227, 1228, 1216), (1216, 1228, 1229, 1217), (1217, 1229, 1230, 1218), (1218, 1230, 1231, 1219), (1219, 1231, 1232, 1220), (1220, 1232, 1233, 1221), (1221, 1233, 1234, 1222), (1222, 1234, 1235, 1223), (1223, 1235, 1224, 1212), (1224, 1236, 1237, 1225), (1225, 1237, 1238, 1226), (1226, 1238, 1239, 1227), (1227, 1239, 1240, 1228), (1228, 1240, 1241, 1229), (1229, 1241, 1242, 1230), (1230, 1242, 1243, 1231), (1231, 1243, 1244, 1232), (1232, 1244, 1245, 1233), (1233, 1245, 1246, 1234), (1234, 1246, 1247, 1235), (1235, 1247, 1236, 1224), (1236, 1248, 1249, 1237), (1237, 1249, 1250, 1238), (1238, 1250, 1251, 1239), (1239, 1251, 1252, 1240), (1240, 1252, 1253, 1241), (1241, 1253, 1254, 1242), (1242, 1254, 1255, 1243), (1243, 1255, 1256, 1244), (1244, 1256, 1257, 1245), (1245, 1257, 1258, 1246), (1246, 1258, 1259, 1247), (1247, 1259, 1248, 1236), (1248, 1260, 1261, 1249), (1249, 1261, 1262, 1250), (1250, 1262, 1263, 1251), (1251, 1263, 1264, 1252), (1252, 1264, 1265, 1253), (1253, 1265, 1266, 1254), (1254, 1266, 1267, 1255), (1255, 1267, 1268, 1256), (1256, 1268, 1269, 1257), (1257, 1269, 1270, 1258), (1258, 1270, 1271, 1259), (1259, 1271, 1260, 1248), (1260, 1272, 1273, 1261), (1261, 1273, 1274, 1262), (1262, 1274, 1275, 1263), (1263, 1275, 1276, 1264), (1264, 1276, 1277, 1265), (1265, 1277, 1278, 1266), (1266, 1278, 1279, 1267), (1267, 1279, 1280, 1268), (1268, 1280, 1281, 1269), (1269, 1281, 1282, 1270), (1270, 1282, 1283, 1271), (1271, 1283, 1272, 1260), (1272, 1284, 1285, 1273), (1273, 1285, 1286, 1274), (1274, 1286, 1287, 1275), (1275, 1287, 1288, 1276), (1276, 1288, 1289, 1277), (1277, 1289, 1290, 1278), (1278, 1290, 1291, 1279), (1279, 1291, 1292, 1280), (1280, 1292, 1293, 1281), (1281, 1293, 1294, 1282), (1282, 1294, 1295, 1283), (1283, 1295, 1284, 1272), (1284, 1296, 1297, 1285), (1285, 1297, 1298, 1286), (1286, 1298, 1299, 1287), (1287, 1299, 1300, 1288), (1288, 1300, 1301, 1289), (1289, 1301, 1302, 1290), (1290, 1302, 1303, 1291), (1291, 1303, 1304, 1292), (1292, 1304, 1305, 1293), (1293, 1305, 1306, 1294), (1294, 1306, 1307, 1295), (1295, 1307, 1296, 1284), (1296, 1308, 1309, 1297), (1297, 1309, 1310, 1298), (1298, 1310, 1311, 1299), (1299, 1311, 1312, 1300), (1300, 1312, 1313, 1301), (1301, 1313, 1314, 1302), (1302, 1314, 1315, 1303), (1303, 1315, 1316, 1304), (1304, 1316, 1317, 1305), (1305, 1317, 1318, 1306), (1306, 1318, 1319, 1307), (1307, 1319, 1308, 1296), (1308, 1320, 1321, 1309), (1309, 1321, 1322, 1310), (1310, 1322, 1323, 1311), (1311, 1323, 1324, 1312), (1312, 1324, 1325, 1313), (1313, 1325, 1326, 1314), (1314, 1326, 1327, 1315), (1315, 1327, 1328, 1316), (1316, 1328, 1329, 1317), (1317, 1329, 1330, 1318), (1318, 1330, 1331, 1319), (1319, 1331, 1320, 1308), (1320, 1332, 1333, 1321), (1321, 1333, 1334, 1322), (1322, 1334, 1335, 1323), (1323, 1335, 1336, 1324), (1324, 1336, 1337, 1325), (1325, 1337, 1338, 1326), (1326, 1338, 1339, 1327), (1327, 1339, 1340, 1328), (1328, 1340, 1341, 1329), (1329, 1341, 1342, 1330), (1330, 1342, 1343, 1331), (1331, 1343, 1332, 1320), (1332, 1344, 1345, 1333), (1333, 1345, 1346, 1334), (1334, 1346, 1347, 1335), (1335, 1347, 1348, 1336), (1336, 1348, 1349, 1337), (1337, 1349, 1350, 1338), (1338, 1350, 1351, 1339), (1339, 1351, 1352, 1340), (1340, 1352, 1353, 1341), (1341, 1353, 1354, 1342), (1342, 1354, 1355, 1343), (1343, 1355, 1344, 1332), (1344, 1356, 1357, 1345), (1345, 1357, 1358, 1346), (1346, 1358, 1359, 1347), (1347, 1359, 1360, 1348), (1348, 1360, 1361, 1349), (1349, 1361, 1362, 1350), (1350, 1362, 1363, 1351), (1351, 1363, 1364, 1352), (1352, 1364, 1365, 1353), (1353, 1365, 1366, 1354), (1354, 1366, 1367, 1355), (1355, 1367, 1356, 1344), (1356, 1368, 1369, 1357), (1357, 1369, 1370, 1358), (1358, 1370, 1371, 1359), (1359, 1371, 1372, 1360), (1360, 1372, 1373, 1361), (1361, 1373, 1374, 1362), (1362, 1374, 1375, 1363), (1363, 1375, 1376, 1364), (1364, 1376, 1377, 1365), (1365, 1377, 1378, 1366), (1366, 1378, 1379, 1367), (1367, 1379, 1368, 1356), (1368, 1380, 1381, 1369), (1369, 1381, 1382, 1370), (1370, 1382, 1383, 1371), (1371, 1383, 1384, 1372), (1372, 1384, 1385, 1373), (1373, 1385, 1386, 1374), (1374, 1386, 1387, 1375), (1375, 1387, 1388, 1376), (1376, 1388, 1389, 1377), (1377, 1389, 1390, 1378), (1378, 1390, 1391, 1379), (1379, 1391, 1380, 1368), (1380, 1392, 1393, 1381), (1381, 1393, 1394, 1382), (1382, 1394, 1395, 1383), (1383, 1395, 1396, 1384), (1384, 1396, 1397, 1385), (1385, 1397, 1398, 1386), (1386, 1398, 1399, 1387), (1387, 1399, 1400, 1388), (1388, 1400, 1401, 1389), (1389, 1401, 1402, 1390), (1390, 1402, 1403, 1391), (1391, 1403, 1392, 1380), (1392, 1404, 1405, 1393), (1393, 1405, 1406, 1394), (1394, 1406, 1407, 1395), (1395, 1407, 1408, 1396), (1396, 1408, 1409, 1397), (1397, 1409, 1410, 1398), (1398, 1410, 1411, 1399), (1399, 1411, 1412, 1400), (1400, 1412, 1413, 1401), (1401, 1413, 1414, 1402), (1402, 1414, 1415, 1403), (1403, 1415, 1404, 1392), (1404, 1416, 1417, 1405), (1405, 1417, 1418, 1406), (1406, 1418, 1419, 1407), (1407, 1419, 1420, 1408), (1408, 1420, 1421, 1409), (1409, 1421, 1422, 1410), (1410, 1422, 1423, 1411), (1411, 1423, 1424, 1412), (1412, 1424, 1425, 1413), (1413, 1425, 1426, 1414), (1414, 1426, 1427, 1415), (1415, 1427, 1416, 1404), (1416, 1428, 1429, 1417), (1417, 1429, 1430, 1418), (1418, 1430, 1431, 1419), (1419, 1431, 1432, 1420), (1420, 1432, 1433, 1421), (1421, 1433, 1434, 1422), (1422, 1434, 1435, 1423), (1423, 1435, 1436, 1424), (1424, 1436, 1437, 1425), (1425, 1437, 1438, 1426), (1426, 1438, 1439, 1427), (1427, 1439, 1428, 1416), (1428, 1440, 1441, 1429), (1429, 1441, 1442, 1430), (1430, 1442, 1443, 1431), (1431, 1443, 1444, 1432), (1432, 1444, 1445, 1433), (1433, 1445, 1446, 1434), (1434, 1446, 1447, 1435), (1435, 1447, 1448, 1436), (1436, 1448, 1449, 1437), (1437, 1449, 1450, 1438), (1438, 1450, 1451, 1439), (1439, 1451, 1440, 1428), (1440, 1452, 1453, 1441), (1441, 1453, 1454, 1442), (1442, 1454, 1455, 1443), (1443, 1455, 1456, 1444), (1444, 1456, 1457, 1445), (1445, 1457, 1458, 1446), (1446, 1458, 1459, 1447), (1447, 1459, 1460, 1448), (1448, 1460, 1461, 1449), (1449, 1461, 1462, 1450), (1450, 1462, 1463, 1451), (1451, 1463, 1452, 1440), (1452, 1464, 1465, 1453), (1453, 1465, 1466, 1454), (1454, 1466, 1467, 1455), (1455, 1467, 1468, 1456), (1456, 1468, 1469, 1457), (1457, 1469, 1470, 1458), (1458, 1470, 1471, 1459), (1459, 1471, 1472, 1460), (1460, 1472, 1473, 1461), (1461, 1473, 1474, 1462), (1462, 1474, 1475, 1463), (1463, 1475, 1464, 1452), (1464, 1476, 1477, 1465), (1465, 1477, 1478, 1466), (1466, 1478, 1479, 1467), (1467, 1479, 1480, 1468), (1468, 1480, 1481, 1469), (1469, 1481, 1482, 1470), (1470, 1482, 1483, 1471), (1471, 1483, 1484, 1472), (1472, 1484, 1485, 1473), (1473, 1485, 1486, 1474), (1474, 1486, 1487, 1475), (1475, 1487, 1476, 1464), (1476, 1488, 1489, 1477), (1477, 1489, 1490, 1478), (1478, 1490, 1491, 1479), (1479, 1491, 1492, 1480), (1480, 1492, 1493, 1481), (1481, 1493, 1494, 1482), (1482, 1494, 1495, 1483), (1483, 1495, 1496, 1484), (1484, 1496, 1497, 1485), (1485, 1497, 1498, 1486), (1486, 1498, 1499, 1487), (1487, 1499, 1488, 1476), (1488, 1500, 1501, 1489), (1489, 1501, 1502, 1490), (1490, 1502, 1503, 1491), (1491, 1503, 1504, 1492), (1492, 1504, 1505, 1493), (1493, 1505, 1506, 1494), (1494, 1506, 1507, 1495), (1495, 1507, 1508, 1496), (1496, 1508, 1509, 1497), (1497, 1509, 1510, 1498), (1498, 1510, 1511, 1499), (1499, 1511, 1500, 1488), (1500, 1512, 1513, 1501), (1501, 1513, 1514, 1502), (1502, 1514, 1515, 1503), (1503, 1515, 1516, 1504), (1504, 1516, 1517, 1505), (1505, 1517, 1518, 1506), (1506, 1518, 1519, 1507), (1507, 1519, 1520, 1508), (1508, 1520, 1521, 1509), (1509, 1521, 1522, 1510), (1510, 1522, 1523, 1511), (1511, 1523, 1512, 1500), (1512, 1524, 1525, 1513), (1513, 1525, 1526, 1514), (1514, 1526, 1527, 1515), (1515, 1527, 1528, 1516), (1516, 1528, 1529, 1517), (1517, 1529, 1530, 1518), (1518, 1530, 1531, 1519), (1519, 1531, 1532, 1520), (1520, 1532, 1533, 1521), (1521, 1533, 1534, 1522), (1522, 1534, 1535, 1523), (1523, 1535, 1524, 1512), (1524, 960, 961, 1525), (1525, 961, 962, 1526), (1526, 962, 963, 1527), (1527, 963, 964, 1528), (1528, 964, 965, 1529), (1529, 965, 966, 1530), (1530, 966, 967, 1531), (1531, 967, 968, 1532), (1532, 968, 969, 1533), (1533, 969, 970, 1534), (1534, 970, 971, 1535), (1535, 971, 960, 1524), (492, 493, 1537, 1536), (493, 494, 1538, 1537), (494, 495, 1539, 1538), (589, 588, 1540, 1541), (590, 589, 1541, 1542), (591, 590, 1542, 1543), (588, 492, 1536, 1540), (495, 591, 1543, 1539), (1544, 1547, 1546, 1545), (1550, 1549, 1548, 1551), (1554, 1553, 1552, 1555), (1558, 1557, 1556, 1559), (1562, 1561, 1560, 1563), (1566, 1565, 1564, 1567), (1570, 1569, 1568, 1571), (1574, 1573, 1572, 1575), (1578, 1577, 1576, 1579), (1582, 1581, 1580, 1583), (1586, 1585, 1584, 1587), (1590, 1589, 1588, 1591), (1594, 1593, 1592, 1595), (1598, 1597, 1596, 1599), (161, 160, 1590, 1591), (5, 4, 1546, 1547), (184, 182, 1597, 1598), (110, 109, 1572, 1573), (137, 136, 1582, 1583), (181, 185, 1599, 1596), (28, 26, 1553, 1554), (25, 29, 1555, 1552), (160, 158, 1589, 1590), (86, 85, 1564, 1565), (113, 112, 1574, 1575), (157, 161, 1591, 1588), (136, 134, 1581, 1582), (89, 88, 1566, 1567), (133, 137, 1583, 1580), (38, 37, 1556, 1557), (112, 110, 1573, 1574), (1, 5, 1547, 1544), (170, 169, 1592, 1593), (109, 113, 1575, 1572), (4, 2, 1545, 1546), (14, 13, 1548, 1549), (88, 86, 1565, 1566), (41, 40, 1558, 1559), (146, 145, 1584, 1585), (85, 89, 1567, 1564), (173, 172, 1594, 1595), (17, 16, 1550, 1551), (122, 121, 1576, 1577), (149, 148, 1586, 1587), (40, 38, 1557, 1558), (172, 170, 1593, 1594), (37, 41, 1559, 1556), (98, 97, 1568, 1569), (125, 124, 1578, 1579), (169, 173, 1595, 1592), (16, 14, 1549, 1550), (148, 146, 1585, 1586), (74, 73, 1560, 1561), (13, 17, 1551, 1548), (101, 100, 1570, 1571), (145, 149, 1587, 1584)])
me_cylinder.polygons.foreach_set('material_index', [0, 0, 0, 0, 0, 0, 0, 0, 0, 0, 0, 0, 0, 0, 0, 0, 0, 0, 0, 0, 0, 0, 0, 0, 0, 0, 0, 0, 0, 0, 0, 0, 0, 0, 0, 0, 0, 0, 0, 0, 0, 0, 0, 0, 0, 0, 0, 0, 0, 0, 0, 0, 0, 0, 0, 0, 0, 0, 0, 0, 0, 0, 0, 0, 0, 0, 0, 0, 0, 0, 0, 0, 0, 0, 0, 0, 0, 0, 0, 0, 0, 0, 0, 0, 0, 0, 0, 0, 0, 0, 0, 0, 0, 0, 0, 0, 0, 0, 0, 0, 0, 0, 0, 0, 0, 0, 0, 0, 0, 0, 0, 0, 0, 0, 0, 0, 0, 0, 0, 0, 0, 0, 0, 0, 0, 0, 0, 0, 0, 0, 0, 0, 0, 0, 0, 0, 0, 0, 0, 0, 0, 0, 0, 0, 0, 0, 0, 0, 0, 0, 0, 0, 0, 0, 0, 0, 0, 0, 0, 0, 0, 0, 0, 0, 0, 0, 0, 0, 0, 0, 0, 0, 0, 0, 0, 0, 0, 0, 0, 0, 0, 0, 0, 0, 0, 0, 0, 0, 0, 0, 0, 0, 0, 0, 0, 0, 0, 0, 0, 0, 0, 0, 0, 0, 0, 0, 0, 0, 0, 0, 0, 0, 0, 0, 0, 0, 0, 0, 0, 0, 0, 0, 0, 0, 0, 0, 0, 0, 0, 0, 0, 0, 0, 0, 0, 0, 0, 0, 0, 0, 0, 0, 0, 0, 0, 0, 0, 0, 0, 0, 0, 0, 0, 0, 0, 0, 0, 0, 0, 0, 0, 0, 0, 0, 0, 0, 0, 0, 0, 0, 0, 0, 0, 0, 0, 0, 0, 0, 0, 0, 0, 0, 0, 0, 0, 0, 0, 0, 0, 0, 0, 0, 0, 0, 0, 0, 0, 0, 0, 0, 0, 0, 0, 0, 0, 0, 0, 0, 0, 0, 0, 0, 0, 0, 0, 0, 0, 0, 0, 0, 0, 0, 0, 0, 0, 0, 0, 0, 0, 0, 0, 0, 0, 0, 0, 0, 0, 0, 0, 0, 0, 0, 0, 0, 0, 0, 0, 0, 0, 0, 0, 0, 0, 0, 0, 0, 0, 0, 0, 0, 0, 0, 0, 0, 0, 0, 0, 0, 0, 0, 0, 0, 0, 0, 0, 0, 0, 0, 0, 0, 0, 0, 0, 0, 0, 0, 0, 0, 0, 0, 0, 0, 0, 0, 0, 0, 0, 0, 0, 0, 0, 0, 0, 0, 0, 0, 0, 0, 0, 0, 0, 0, 0, 0, 0, 0, 0, 0, 0, 0, 0, 0, 0, 0, 0, 0, 0, 0, 0, 0, 0, 0, 0, 0, 0, 0, 0, 0, 0, 0, 0, 0, 0, 0, 0, 0, 0, 0, 0, 0, 0, 0, 0, 0, 0, 0, 0, 0, 0, 0, 0, 0, 0, 0, 0, 0, 0, 0, 0, 0, 0, 0, 0, 0, 0, 0, 0, 0, 0, 0, 0, 0, 0, 0, 0, 0, 0, 0, 0, 0, 0, 0, 0, 0, 0, 0, 0, 0, 0, 0, 0, 0, 0, 0, 0, 0, 0, 0, 0, 0, 0, 0, 0, 0, 0, 0, 0, 0, 0, 0, 0, 0, 0, 0, 0, 0, 0, 0, 0, 0, 0, 0, 0, 0, 0, 0, 0, 0, 0, 0, 0, 0, 0, 0, 0, 0, 0, 0, 0, 0, 0, 0, 0, 1, 0, 1, 0, 0, 1, 0, 0, 0, 0, 0, 0, 0, 0, 0, 0, 0, 0, 0, 0, 0, 0, 0, 0, 0, 0, 0, 0, 0, 0, 0, 0, 0, 0, 0, 0, 0, 0, 0, 0, 0, 0, 0, 0, 0, 0, 0, 0, 0, 0, 0, 0, 0, 0, 0, 0, 0, 0, 0, 0, 0, 0, 0, 0, 0, 0, 0, 0, 0, 0, 0, 0, 0, 0, 0, 0, 0, 0, 0, 0, 0, 0, 0, 0, 0, 0, 0, 0, 0, 0, 0, 0, 0, 0, 0, 0, 0, 0, 0, 0, 0, 0, 0, 0, 0, 0, 0, 0, 0, 0, 0, 0, 0, 0, 0, 0, 0, 0, 0, 0, 0, 0, 1, 0, 1, 0, 0, 0, 0, 0, 0, 0, 1, 0, 1, 0, 0, 1, 0, 1, 0, 0, 0, 0, 0, 0, 0, 1, 0, 1, 0, 1, 1, 1, 1, 1, 1, 1, 1, 1, 1, 1, 1, 1, 1, 1, 1, 1, 1, 1, 1, 1, 1, 1, 1, 1, 1, 1, 1, 1, 1, 1, 1, 1, 1, 1, 1, 1, 1, 0, 1, 1, 1, 1, 1, 1, 1, 1, 1, 1, 1, 1, 1, 1, 1, 1, 1, 1, 1, 1, 1, 1, 1, 1, 1, 1, 1, 1, 1, 1, 1, 1, 1, 1, 1, 1, 1, 1, 1, 1, 1, 1, 1, 1, 1, 1, 1, 1, 1, 1, 1, 1, 1, 1, 1, 2, 0, 2, 2, 2, 2, 1, 1, 1, 1, 1, 1, 1, 1, 1, 1, 1, 1, 1, 1, 1, 1, 1, 1, 1, 1, 1, 1, 1, 1, 1, 1, 1, 1, 1, 1, 1, 1, 1, 1, 1, 1, 1, 1, 1, 1, 1, 1, 1, 1, 1, 1, 1, 1, 1, 1, 1, 1, 1, 1, 1, 1, 1, 1, 1, 1, 1, 1, 1, 1, 1, 1, 1, 1, 1, 1, 1, 1, 1, 1, 1, 1, 1, 1, 1, 1, 1, 1, 1, 1, 1, 1, 1, 1, 1, 1, 1, 1, 1, 1, 1, 1, 1, 1, 1, 1, 1, 1, 1, 1, 1, 1, 1, 1, 1, 1, 1, 1, 1, 1, 1, 1, 1, 1, 1, 1, 1, 1, 1, 1, 1, 1, 1, 1, 1, 1, 1, 1, 1, 1, 1, 1, 1, 1, 1, 1, 1, 1, 1, 1, 1, 1, 1, 1, 1, 1, 1, 1, 1, 1, 1, 1, 1, 1, 1, 1, 1, 1, 1, 1, 1, 1, 1, 1, 1, 1, 1, 1, 1, 1, 1, 1, 1, 1, 1, 1, 1, 1, 1, 1, 1, 1, 1, 1, 1, 1, 1, 1, 1, 1, 1, 1, 1, 1, 1, 1, 1, 1, 1, 1, 1, 1, 1, 1, 1, 1, 1, 1, 1, 1, 1, 1, 1, 1, 1, 1, 1, 1, 1, 1, 1, 1, 1, 1, 1, 1, 1, 1, 1, 1, 1, 1, 1, 1, 1, 1, 1, 1, 1, 1, 1, 1, 1, 1, 1, 1, 1, 1, 1, 1, 1, 1, 1, 1, 1, 1, 1, 1, 1, 1, 1, 1, 1, 1, 1, 1, 1, 1, 1, 1, 1, 1, 1, 1, 1, 1, 1, 1, 1, 1, 1, 1, 1, 1, 1, 1, 1, 1, 1, 1, 1, 1, 1, 1, 1, 1, 1, 1, 1, 1, 1, 1, 1, 1, 1, 1, 1, 1, 1, 1, 1, 1, 1, 1, 1, 1, 1, 1, 1, 1, 1, 1, 1, 1, 1, 1, 1, 1, 1, 1, 1, 1, 1, 1, 1, 1, 1, 1, 1, 1, 1, 1, 1, 1, 1, 1, 1, 1, 1, 1, 1, 1, 1, 1, 1, 1, 1, 1, 1, 1, 1, 1, 1, 1, 1, 1, 1, 1, 1, 1, 1, 1, 1, 1, 1, 1, 1, 1, 1, 1, 1, 1, 1, 1, 1, 1, 1, 1, 1, 1, 1, 1, 1, 1, 1, 1, 1, 1, 1, 1, 1, 1, 1, 1, 1, 1, 1, 1, 1, 1, 1, 1, 1, 1, 1, 1, 1, 1, 1, 1, 1, 1, 1, 1, 1, 1, 1, 1, 1, 1, 1, 1, 1, 1, 1, 1, 1, 1, 1, 1, 1, 1, 1, 1, 1, 1, 1, 1, 1, 1, 1, 1, 1, 1, 1, 1, 1, 1, 1, 1, 1, 1, 1, 1, 1, 1, 1, 1, 1, 1, 1, 1, 1, 1, 1, 1, 1, 1, 1, 1, 1, 1, 1, 1, 1, 1, 1, 1, 1, 1, 1, 1, 1, 1, 1, 1, 1, 1, 1, 1, 1, 1, 1, 1, 1, 1, 1, 1, 1, 1, 1, 1, 1, 1, 1, 1, 1, 1, 1, 1, 1, 1, 1, 1, 1, 1, 1, 1, 1, 1, 1, 1, 1, 1, 1, 1, 1, 1, 1, 1, 1, 1, 1, 1, 1, 1, 1, 1, 1, 1, 1, 1, 1, 1, 1, 1, 1, 1, 1, 1, 1, 1, 1, 1, 1, 1, 1, 1, 1, 1, 1, 1, 1, 1, 1, 1, 1, 1, 1, 1, 1, 1, 1, 1, 1, 1, 1, 1, 1, 1, 1, 1, 1, 1, 1, 1, 1, 1, 1, 1, 1, 1, 1, 1, 1, 1, 1, 1, 1, 1, 1, 1, 1, 1, 1, 1, 1, 1, 1, 1, 1, 1, 1, 1, 1, 1, 1, 1, 1, 1, 1, 1, 1, 1, 1, 1, 1, 1, 1, 1, 1, 1, 1, 1, 1, 1, 1, 1, 1, 1, 1, 1, 1, 1, 1, 1, 1, 1, 1, 1, 1, 1, 1, 1, 1, 1, 1, 1, 1, 1, 0, 0, 0, 0, 0, 0, 0, 0, 1, 1, 1, 1, 1, 1, 1, 1, 1, 1, 1, 1, 1, 1, 0, 0, 0, 0, 0, 0, 0, 0, 0, 0, 0, 0, 0, 0, 0, 0, 0, 0, 0, 0, 0, 0, 0, 0, 0, 0, 0, 0, 0, 0, 0, 0, 0, 0, 0, 0, 0, 0, 0, 0, 0, 0])
me_cylinder.materials.append(mat_material_001)
me_cylinder.materials.append(mat_material_002)
me_cylinder.materials.append(mat_material_003)
me_cylinder.use_remesh_preserve_volume = False
me_cylinder.use_remesh_preserve_attributes = False
me_cylinder.use_mirror_vertex_groups = False
me_cylinder.update()

# ---- objects
ob_cylinder = bpy.data.objects.new('Cylinder', me_cylinder)
ob_lamp = bpy.data.objects.new('Lamp', light_lamp)
ob_camera = bpy.data.objects.new('Camera', cam_camera)

# ---- transforms, parenting, visibility, modifiers, constraints
ob_cylinder.location = (0.0, 0.0, 0.0)
ob_cylinder.scale = (1.0, 1.0, 0.2232)
ob_cylinder.lineart.crease_threshold = 0.0
ob_lamp.location = (4.076, 1.005, 5.904)
ob_lamp.rotation_euler = (0.6503, 0.05522, 1.866)
ob_lamp.lock_rotations_4d = False
ob_lamp.empty_display_type = 'ARROWS'
ob_lamp.color = (0.0, 0.0, 0.0, 0.0)
ob_lamp.lineart.crease_threshold = 0.0
ob_camera.location = (7.481, -6.508, 5.344)
ob_camera.rotation_euler = (1.109, 0.0, 0.8149)
ob_camera.lock_rotations_4d = False
ob_camera.empty_display_type = 'ARROWS'
ob_camera.color = (0.0, 0.0, 0.0, 0.0)
ob_camera.display_type = 'WIRE'
ob_camera.lineart.crease_threshold = 0.0

# ---- collection membership
col_collection_1.objects.link(ob_cylinder)
col_collection_1.objects.link(ob_lamp)
col_collection_1.objects.link(ob_camera)

# ---- scene / render settings (as saved in the file)
scene.camera = ob_camera
scene.frame_start = 1; scene.frame_end = 250; scene.frame_set(1)
scene.render.engine = 'BLENDER_EEVEE_NEXT'
scene.render.resolution_percentage = 50
scene.render.dither_intensity = 0.0
scene.cycles.use_denoising = False
scene.cycles.samples = 128
scene.cycles.sampling_pattern = 'TABULATED_SOBOL'
scene.cycles.use_adaptive_sampling = False
scene.cycles.use_light_tree = False
scene.cycles.blur_glossy = 0.0
scene.cycles.sample_clamp_indirect = 0.0
scene.view_settings.view_transform = 'Standard'
bpy.context.view_layer.update()
